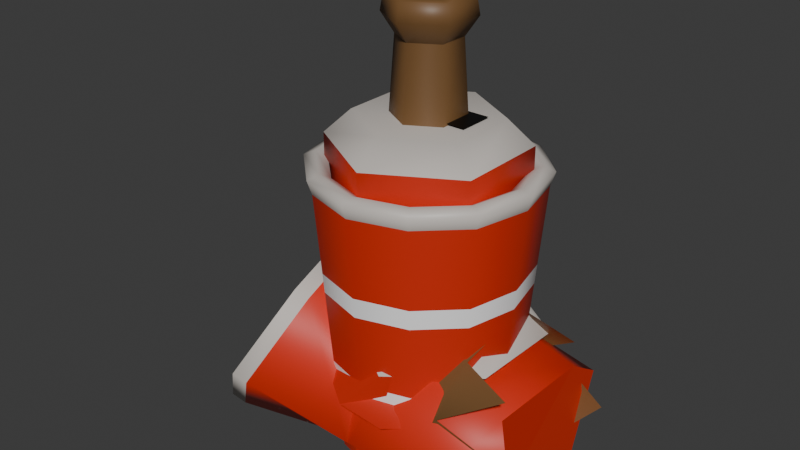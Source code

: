 # Source: drinks.blend  (saved by Blender 5.1.16; exported with 4.5.12 LTS)
import bpy
from mathutils import Matrix  # noqa: F401  (used for matrix-valued properties, if any)

bpy.ops.wm.read_factory_settings(use_empty=True)
scene = bpy.context.scene
scene.name = 'Scene'

# ---- collections
col_bottle = bpy.data.collections.new('bottle'); scene.collection.children.link(col_bottle)
col_bottle_broken = bpy.data.collections.new('bottle_broken'); scene.collection.children.link(col_bottle_broken)
col_can = bpy.data.collections.new('can'); scene.collection.children.link(col_can)
col_can_broken = bpy.data.collections.new('can_broken'); scene.collection.children.link(col_can_broken)
col_cup = bpy.data.collections.new('cup'); scene.collection.children.link(col_cup)
col_cup_broken = bpy.data.collections.new('cup_broken'); scene.collection.children.link(col_cup_broken)

# ---- materials (node trees are filled in below, after node groups)
mat_material = bpy.data.materials.new('Material')

# ---- material node trees
mat_material.use_nodes = True; mat_material.node_tree.nodes.clear()
_N = mat_material.node_tree.nodes; _L = mat_material.node_tree.links
n0 = _N.new('ShaderNodeBsdfPrincipled'); n0.name = 'Principled BSDF'; n0.location = (-200, 100)
n1 = _N.new('ShaderNodeOutputMaterial'); n1.name = 'Material Output'; n1.location = (200, 100)
n2 = _N.new('ShaderNodeVertexColor'); n2.name = 'Color Attribute'; n2.location = (-390, 60)
_L.new(n0.outputs[0], n1.inputs[0])
_L.new(n2.outputs[0], n0.inputs[0])
n1.is_active_output = True

# ---- world
world_world = bpy.data.worlds.new('World'); scene.world = world_world
world_world.use_nodes = True; world_world.node_tree.nodes.clear()
_N = world_world.node_tree.nodes; _L = world_world.node_tree.links
n0 = _N.new('ShaderNodeOutputWorld'); n0.name = 'World Output'; n0.location = (200, 100)
n1 = _N.new('ShaderNodeBackground'); n1.name = 'Background'; n1.location = (-200, 100)
n1.inputs[0].default_value = (0.05088, 0.05088, 0.05088, 1.0)
_L.new(n1.outputs[0], n0.inputs[0])
n0.is_active_output = True
world_world.color = (0.05088, 0.05088, 0.05088)
world_world.sun_shadow_jitter_overblur = 0.0

# ---- meshes
me_cylinder_014 = bpy.data.meshes.new('Cylinder.014')
me_cylinder_014.from_pydata([(-3.115e-10, 0.01144, 0.2093), (0.009908, 0.00572, 0.2093), (0.009908, -0.00572, 0.2093), (-3.115e-10, -0.01144, 0.2093), (-0.009908, -0.00572, 0.2093), (-0.009908, 0.00572, 0.2093), (-2.075e-10, 0.03928, 0.03998), (-4.647e-10, 0.04116, 0.09612), (0.03565, 0.02058, 0.09612), (0.03402, 0.01964, 0.03998), (0.03565, -0.02058, 0.09612), (0.03402, -0.01964, 0.03998), (-4.647e-10, -0.04116, 0.09612), (-2.075e-10, -0.03928, 0.03998), (-0.03565, -0.02058, 0.09612), (-0.03402, -0.01964, 0.03998), (-0.03565, 0.02058, 0.09612), (-0.03402, 0.01964, 0.03998), (-2.417e-10, 0.01414, 0.1922), (0.01224, 0.007068, 0.1922), (-2.417e-10, -0.01414, 0.1922), (0.01224, -0.007068, 0.1922), (-0.01224, 0.007068, 0.1922), (-0.01224, -0.007068, 0.1922), (0.01725, 0.009961, 0.2009), (0.01725, -0.009961, 0.2009), (-0.01725, -0.009961, 0.2009), (-3.384e-10, 0.01992, 0.2009), (-3.384e-10, -0.01992, 0.2009), (-0.01725, 0.009961, 0.2009), (-0.02001, 0.01156, 0.1403), (-0.01436, 0.008288, 0.1576), (-0.02001, -0.01156, 0.1403), (-0.01436, -0.008288, 0.1576), (-4.045e-10, -0.02311, 0.1403), (-2.952e-10, -0.01658, 0.1576), (0.01436, -0.008288, 0.1576), (0.02001, -0.01156, 0.1403), (0.02001, 0.01156, 0.1403), (0.01436, 0.008288, 0.1576), (-2.952e-10, 0.01658, 0.1576), (-4.045e-10, 0.02311, 0.1403), (-6.608e-10, 0.04143, 0.1087), (-6.357e-10, 0.03744, 0.1211), (0.03242, 0.01872, 0.1211), (0.03588, 0.02071, 0.1087), (0.03242, -0.01872, 0.1211), (0.03588, -0.02071, 0.1087), (-6.357e-10, -0.03744, 0.1211), (-6.608e-10, -0.04143, 0.1087), (-0.03242, -0.01872, 0.1211), (-0.03588, -0.02071, 0.1087), (-0.03242, 0.01872, 0.1211), (-0.03588, 0.02071, 0.1087), (-2.328e-10, 0.02946, 0.0009342), (-2.063e-11, 0.03807, 0.008184), (0.03297, 0.01904, 0.008184), (0.02551, 0.01473, 0.0009342), (0.03297, -0.01904, 0.008184), (0.02551, -0.01473, 0.0009342), (-2.063e-11, -0.03807, 0.008184), (2.328e-10, -0.02946, 0.0009342), (-0.03297, -0.01904, 0.008184), (-0.02551, -0.01473, 0.0009342), (-0.03297, 0.01904, 0.008184), (-0.02551, 0.01473, 0.0009342), (-3.114e-10, -0.01843, 0.2093), (0.01596, -0.009216, 0.2093), (0.01596, 0.009216, 0.2093), (-3.114e-10, 0.01843, 0.2093), (-0.01596, -0.009216, 0.2093), (-0.01596, 0.009216, 0.2093)], [], [(26, 28, 66, 70), (27, 29, 71, 69), (25, 24, 68, 67), (28, 25, 67, 66), (29, 26, 70, 71), (24, 27, 69, 68), (17, 16, 7, 6), (15, 14, 16, 17), (13, 12, 14, 15), (11, 10, 12, 13), (9, 8, 10, 11), (6, 7, 8, 9), (3, 2, 1, 0, 5, 4), (19, 18, 27, 24), (22, 23, 26, 29), (20, 21, 25, 28), (21, 19, 24, 25), (18, 22, 29, 27), (23, 20, 28, 26), (41, 30, 31, 40), (30, 32, 33, 31), (32, 34, 35, 33), (37, 38, 39, 36), (38, 41, 40, 39), (34, 37, 36, 35), (40, 31, 22, 18), (31, 33, 23, 22), (33, 35, 20, 23), (35, 36, 21, 20), (36, 39, 19, 21), (39, 40, 18, 19), (45, 42, 43, 44), (47, 45, 44, 46), (49, 47, 46, 48), (51, 49, 48, 50), (53, 51, 50, 52), (42, 53, 52, 43), (44, 43, 41, 38), (43, 52, 30, 41), (46, 44, 38, 37), (48, 46, 37, 34), (50, 48, 34, 32), (52, 50, 32, 30), (55, 56, 57, 54), (56, 58, 59, 57), (58, 60, 61, 59), (60, 62, 63, 61), (62, 64, 65, 63), (64, 55, 54, 65), (54, 57, 59, 61, 63, 65), (64, 62, 15, 17), (62, 60, 13, 15), (60, 58, 11, 13), (58, 56, 9, 11), (56, 55, 6, 9), (55, 64, 17, 6), (42, 45, 8, 7), (45, 47, 10, 8), (47, 49, 12, 10), (49, 51, 14, 12), (51, 53, 16, 14), (53, 42, 7, 16), (2, 3, 66, 67), (0, 1, 68, 69), (1, 2, 67, 68), (3, 4, 70, 66), (4, 5, 71, 70), (5, 0, 69, 71)])
me_cylinder_014.polygons.foreach_set('use_smooth', [True] * 68)
_k = set([(18, 19), (18, 22), (19, 21), (20, 21), (20, 23), (22, 23)])
me_cylinder_014.attributes.new('sharp_edge', 'BOOLEAN', 'EDGE').data.foreach_set('value', [ (min(e.vertices), max(e.vertices)) in _k for e in me_cylinder_014.edges])
_uv = me_cylinder_014.uv_layers.new(name='UVMap')
_uv.uv.foreach_set('vector', [0.3333, 1.0, 0.5, 1.0, 0.5, 1.0, 0.3333, 1.0, 0.002847, 1.0, 0.1667, 1.0, 0.1667, 1.0, -8.941e-08, 1.0, 0.6667, 1.0, 0.8333, 1.0, 0.8333, 1.0, 0.6667, 1.0, 0.5, 1.0, 0.6667, 1.0, 0.6667, 1.0, 0.5, 1.0, 0.1667, 1.0, 0.3333, 1.0, 0.3333, 1.0, 0.1667, 1.0, 0.8333, 1.0, 0.9972, 1.0, 1.0, 1.0, 0.8333, 1.0, 0.1667, 0.6667, 0.1667, 0.8333, -8.941e-08, 0.8333, -8.941e-08, 0.6667, 0.3333, 0.6667, 0.3333, 0.8333, 0.1667, 0.8333, 0.1667, 0.6667, 0.5, 0.6667, 0.5, 0.8333, 0.3333, 0.8333, 0.3333, 0.6667, 0.6667, 0.6667, 0.6667, 0.8333, 0.5, 0.8333, 0.5, 0.6667, 0.8333, 0.6667, 0.8333, 0.8333, 0.6667, 0.8333, 0.6667, 0.6667, 1.0, 0.6667, 1.0, 0.8333, 0.8333, 0.8333, 0.8333, 0.6667, 0.4768, 1.0, 0.5851, 1.0, 0.577, 1.0, 0.2563, 1.0, 0.2483, 1.0, 0.3565, 1.0, 0.8333, 1.0, 1.0, 1.0, 0.9972, 1.0, 0.8333, 1.0, 0.1667, 1.0, 0.3333, 1.0, 0.3333, 1.0, 0.1667, 1.0, 0.5, 1.0, 0.6667, 1.0, 0.6667, 1.0, 0.5, 1.0, 0.6667, 1.0, 0.8333, 1.0, 0.8333, 1.0, 0.6667, 1.0, -8.941e-08, 1.0, 0.1667, 1.0, 0.1667, 1.0, 0.002847, 1.0, 0.3333, 1.0, 0.5, 1.0, 0.5, 1.0, 0.3333, 1.0, -8.941e-08, 1.0, 0.1667, 1.0, 0.1667, 1.0, -8.941e-08, 1.0, 0.1667, 1.0, 0.3333, 1.0, 0.3333, 1.0, 0.1667, 1.0, 0.3333, 1.0, 0.5, 1.0, 0.5, 1.0, 0.3333, 1.0, 0.6667, 1.0, 0.8333, 1.0, 0.8333, 1.0, 0.6667, 1.0, 0.8333, 1.0, 1.0, 1.0, 1.0, 1.0, 0.8333, 1.0, 0.5, 1.0, 0.6667, 1.0, 0.6667, 1.0, 0.5, 1.0, -8.941e-08, 1.0, 0.1667, 1.0, 0.1667, 1.0, -8.941e-08, 1.0, 0.1667, 1.0, 0.3333, 1.0, 0.3333, 1.0, 0.1667, 1.0, 0.3333, 1.0, 0.5, 1.0, 0.5, 1.0, 0.3333, 1.0, 0.5, 1.0, 0.6667, 1.0, 0.6667, 1.0, 0.5, 1.0, 0.6667, 1.0, 0.8333, 1.0, 0.8333, 1.0, 0.6667, 1.0, 0.8333, 1.0, 1.0, 1.0, 1.0, 1.0, 0.8333, 1.0, 0.8333, 0.9705, 1.0, 0.9705, 1.0, 1.0, 0.8333, 1.0, 0.6667, 0.9705, 0.8333, 0.9705, 0.8333, 1.0, 0.6667, 1.0, 0.5, 0.9705, 0.6667, 0.9705, 0.6667, 1.0, 0.5, 1.0, 0.3333, 0.9705, 0.5, 0.9705, 0.5, 1.0, 0.3333, 1.0, 0.1667, 0.9705, 0.3333, 0.9705, 0.3333, 1.0, 0.1667, 1.0, -8.941e-08, 0.9705, 0.1667, 0.9705, 0.1667, 1.0, -8.941e-08, 1.0, 0.8333, 1.0, 1.0, 1.0, 1.0, 1.0, 0.8333, 1.0, -8.941e-08, 1.0, 0.1667, 1.0, 0.1667, 1.0, -8.941e-08, 1.0, 0.6667, 1.0, 0.8333, 1.0, 0.8333, 1.0, 0.6667, 1.0, 0.5, 1.0, 0.6667, 1.0, 0.6667, 1.0, 0.5, 1.0, 0.3333, 1.0, 0.5, 1.0, 0.5, 1.0, 0.3333, 1.0, 0.1667, 1.0, 0.3333, 1.0, 0.3333, 1.0, 0.1667, 1.0, 1.0, 0.5211, 0.8333, 0.5317, 0.7991, 0.5, 0.857, 0.5, 0.8333, 0.5317, 0.6667, 0.5317, 0.6567, 0.5, 0.7991, 0.5, 0.6667, 0.5317, 0.5, 0.5317, 0.5099, 0.5, 0.6567, 0.5, 0.5, 0.5317, 0.3333, 0.5317, 0.3676, 0.5, 0.5099, 0.5, 0.3333, 0.5317, 0.1667, 0.5238, 0.3096, 0.5, 0.3676, 0.5, 0.1667, 0.5238, 1.0, 0.5211, 0.857, 0.5, 0.3096, 0.5, 0.857, 0.5, 0.7991, 0.5, 0.6567, 0.5, 0.5099, 0.5, 0.3676, 0.5, 0.3096, 0.5, 0.1667, 0.5238, 0.3333, 0.5317, 0.3333, 0.6667, 0.1667, 0.6667, 0.3333, 0.5317, 0.5, 0.5317, 0.5, 0.6667, 0.3333, 0.6667, 0.5, 0.5317, 0.6667, 0.5317, 0.6667, 0.6667, 0.5, 0.6667, 0.6667, 0.5317, 0.8333, 0.5317, 0.8333, 0.6667, 0.6667, 0.6667, 0.8333, 0.5317, 1.0, 0.5211, 1.0, 0.6667, 0.8333, 0.6667, 1.0, 0.5211, 0.1667, 0.5238, 0.1667, 0.6667, -8.941e-08, 0.6667, 1.0, 0.9705, 0.8333, 0.9705, 0.8333, 0.8333, 1.0, 0.8333, 0.8333, 0.9705, 0.6667, 0.9705, 0.6667, 0.8333, 0.8333, 0.8333, 0.6667, 0.9705, 0.5, 0.9705, 0.5, 0.8333, 0.6667, 0.8333, 0.5, 0.9705, 0.3333, 0.9705, 0.3333, 0.8333, 0.5, 0.8333, 0.3333, 0.9705, 0.1667, 0.9705, 0.1667, 0.8333, 0.3333, 0.8333, 0.1667, 0.9705, -8.941e-08, 0.9705, -8.941e-08, 0.8333, 0.1667, 0.8333, 0.5851, 1.0, 0.4768, 1.0, 0.5, 1.0, 0.6667, 1.0, 0.2563, 1.0, 0.577, 1.0, 0.8333, 1.0, -8.941e-08, 1.0, 0.577, 1.0, 0.5851, 1.0, 0.6667, 1.0, 0.8333, 1.0, 0.4768, 1.0, 0.3565, 1.0, 0.3333, 1.0, 0.5, 1.0, 0.3565, 1.0, 0.2483, 1.0, 0.1667, 1.0, 0.3333, 1.0, 0.2483, 1.0, 0.2563, 1.0, -8.941e-08, 1.0, 0.1667, 1.0])
_ca = me_cylinder_014.color_attributes.new('Attribute', 'BYTE_COLOR', 'CORNER')
_ca.data.foreach_set('color', [0.1746, 0.0865, 0.02956, 1.0, 0.1746, 0.0865, 0.02956, 1.0, 0.1746, 0.0865, 0.02956, 1.0, 0.1746, 0.0865, 0.02956, 1.0, 0.1746, 0.0865, 0.02956, 1.0, 0.1746, 0.0865, 0.02956, 1.0, 0.1746, 0.0865, 0.02956, 1.0, 0.1746, 0.0865, 0.02956, 1.0, 0.1746, 0.0865, 0.02956, 1.0, 0.1746, 0.0865, 0.02956, 1.0, 0.1746, 0.0865, 0.02956, 1.0, 0.1746, 0.0865, 0.02956, 1.0, 0.1746, 0.0865, 0.02956, 1.0, 0.1746, 0.0865, 0.02956, 1.0, 0.1746, 0.0865, 0.02956, 1.0, 0.1746, 0.0865, 0.02956, 1.0, 0.1746, 0.0865, 0.02956, 1.0, 0.1746, 0.0865, 0.02956, 1.0, 0.1746, 0.0865, 0.02956, 1.0, 0.1746, 0.0865, 0.02956, 1.0, 0.1746, 0.0865, 0.02956, 1.0, 0.1746, 0.0865, 0.02956, 1.0, 0.1746, 0.0865, 0.02956, 1.0, 0.1746, 0.0865, 0.02956, 1.0, 0.6584, 0.02624, 0.006995, 1.0, 0.6584, 0.02624, 0.006995, 1.0, 0.6584, 0.02624, 0.006995, 1.0, 0.6584, 0.02624, 0.006995, 1.0, 0.6584, 0.02624, 0.006995, 1.0, 0.6584, 0.02624, 0.006995, 1.0, 0.6584, 0.02624, 0.006995, 1.0, 0.6584, 0.02624, 0.006995, 1.0, 0.6584, 0.02624, 0.006995, 1.0, 0.6584, 0.02624, 0.006995, 1.0, 0.6584, 0.02624, 0.006995, 1.0, 0.6584, 0.02624, 0.006995, 1.0, 0.6584, 0.02624, 0.006995, 1.0, 0.6584, 0.02624, 0.006995, 1.0, 0.6584, 0.02624, 0.006995, 1.0, 0.6584, 0.02624, 0.006995, 1.0, 0.6584, 0.02624, 0.006995, 1.0, 0.6584, 0.02624, 0.006995, 1.0, 0.6584, 0.02624, 0.006995, 1.0, 0.6584, 0.02624, 0.006995, 1.0, 0.6584, 0.02624, 0.006995, 1.0, 0.6584, 0.02624, 0.006995, 1.0, 0.6584, 0.02624, 0.006995, 1.0, 0.6584, 0.02624, 0.006995, 1.0, 0.0, 0.0, 0.0, 1.0, 0.0, 0.0, 0.0, 1.0, 0.0, 0.0, 0.0, 1.0, 0.0, 0.0, 0.0, 1.0, 0.0, 0.0, 0.0, 1.0, 0.0, 0.0, 0.0, 1.0, 0.1746, 0.0865, 0.02956, 1.0, 0.1746, 0.0865, 0.02956, 1.0, 0.1746, 0.0865, 0.02956, 1.0, 0.1746, 0.0865, 0.02956, 1.0, 0.1746, 0.0865, 0.02956, 1.0, 0.1746, 0.0865, 0.02956, 1.0, 0.1746, 0.0865, 0.02956, 1.0, 0.1746, 0.0865, 0.02956, 1.0, 0.1746, 0.0865, 0.02956, 1.0, 0.1746, 0.0865, 0.02956, 1.0, 0.1746, 0.0865, 0.02956, 1.0, 0.1746, 0.0865, 0.02956, 1.0, 0.1746, 0.0865, 0.02956, 1.0, 0.1746, 0.0865, 0.02956, 1.0, 0.1746, 0.0865, 0.02956, 1.0, 0.1746, 0.0865, 0.02956, 1.0, 0.1746, 0.0865, 0.02956, 1.0, 0.1746, 0.0865, 0.02956, 1.0, 0.1746, 0.0865, 0.02956, 1.0, 0.1746, 0.0865, 0.02956, 1.0, 0.1746, 0.0865, 0.02956, 1.0, 0.1746, 0.0865, 0.02956, 1.0, 0.1746, 0.0865, 0.02956, 1.0, 0.1746, 0.0865, 0.02956, 1.0, 0.1746, 0.0865, 0.02956, 1.0, 0.1746, 0.0865, 0.02956, 1.0, 0.1746, 0.0865, 0.02956, 1.0, 0.1746, 0.0865, 0.02956, 1.0, 0.1746, 0.0865, 0.02956, 1.0, 0.1746, 0.0865, 0.02956, 1.0, 0.1746, 0.0865, 0.02956, 1.0, 0.1746, 0.0865, 0.02956, 1.0, 0.1746, 0.0865, 0.02956, 1.0, 0.1746, 0.0865, 0.02956, 1.0, 0.1746, 0.0865, 0.02956, 1.0, 0.1746, 0.0865, 0.02956, 1.0, 0.1746, 0.0865, 0.02956, 1.0, 0.1746, 0.0865, 0.02956, 1.0, 0.1746, 0.0865, 0.02956, 1.0, 0.1746, 0.0865, 0.02956, 1.0, 0.1746, 0.0865, 0.02956, 1.0, 0.1746, 0.0865, 0.02956, 1.0, 0.1746, 0.0865, 0.02956, 1.0, 0.1746, 0.0865, 0.02956, 1.0, 0.1746, 0.0865, 0.02956, 1.0, 0.1746, 0.0865, 0.02956, 1.0, 0.1746, 0.0865, 0.02956, 1.0, 0.1746, 0.0865, 0.02956, 1.0, 0.1746, 0.0865, 0.02956, 1.0, 0.1746, 0.0865, 0.02956, 1.0, 0.1746, 0.0865, 0.02956, 1.0, 0.1746, 0.0865, 0.02956, 1.0, 0.1746, 0.0865, 0.02956, 1.0, 0.1746, 0.0865, 0.02956, 1.0, 0.1746, 0.0865, 0.02956, 1.0, 0.1746, 0.0865, 0.02956, 1.0, 0.1746, 0.0865, 0.02956, 1.0, 0.1746, 0.0865, 0.02956, 1.0, 0.1746, 0.0865, 0.02956, 1.0, 0.1746, 0.0865, 0.02956, 1.0, 0.1746, 0.0865, 0.02956, 1.0, 0.1746, 0.0865, 0.02956, 1.0, 0.1746, 0.0865, 0.02956, 1.0, 0.1746, 0.0865, 0.02956, 1.0, 0.1746, 0.0865, 0.02956, 1.0, 0.1746, 0.0865, 0.02956, 1.0, 0.1746, 0.0865, 0.02956, 1.0, 0.1746, 0.0865, 0.02956, 1.0, 0.1746, 0.0865, 0.02956, 1.0, 0.1746, 0.0865, 0.02956, 1.0, 0.1746, 0.0865, 0.02956, 1.0, 0.1746, 0.0865, 0.02956, 1.0, 0.1746, 0.0865, 0.02956, 1.0, 0.1746, 0.0865, 0.02956, 1.0, 0.1746, 0.0865, 0.02956, 1.0, 0.1746, 0.0865, 0.02956, 1.0, 0.1746, 0.0865, 0.02956, 1.0, 0.1746, 0.0865, 0.02956, 1.0, 0.1746, 0.0865, 0.02956, 1.0, 0.1746, 0.0865, 0.02956, 1.0, 0.1746, 0.0865, 0.02956, 1.0, 0.1746, 0.0865, 0.02956, 1.0, 0.1746, 0.0865, 0.02956, 1.0, 0.1746, 0.0865, 0.02956, 1.0, 0.1746, 0.0865, 0.02956, 1.0, 0.1746, 0.0865, 0.02956, 1.0, 0.1746, 0.0865, 0.02956, 1.0, 0.1746, 0.0865, 0.02956, 1.0, 0.1746, 0.0865, 0.02956, 1.0, 0.1746, 0.0865, 0.02956, 1.0, 0.1746, 0.0865, 0.02956, 1.0, 0.1746, 0.0865, 0.02956, 1.0, 0.1746, 0.0865, 0.02956, 1.0, 0.1746, 0.0865, 0.02956, 1.0, 0.1746, 0.0865, 0.02956, 1.0, 0.1746, 0.0865, 0.02956, 1.0, 0.1746, 0.0865, 0.02956, 1.0, 0.1746, 0.0865, 0.02956, 1.0, 0.1746, 0.0865, 0.02956, 1.0, 0.1746, 0.0865, 0.02956, 1.0, 0.1746, 0.0865, 0.02956, 1.0, 0.1746, 0.0865, 0.02956, 1.0, 0.1746, 0.0865, 0.02956, 1.0, 0.1746, 0.0865, 0.02956, 1.0, 0.1746, 0.0865, 0.02956, 1.0, 0.1746, 0.0865, 0.02956, 1.0, 0.1746, 0.0865, 0.02956, 1.0, 0.1746, 0.0865, 0.02956, 1.0, 0.1746, 0.0865, 0.02956, 1.0, 0.1746, 0.0865, 0.02956, 1.0, 0.1746, 0.0865, 0.02956, 1.0, 0.1746, 0.0865, 0.02956, 1.0, 0.1746, 0.0865, 0.02956, 1.0, 0.1746, 0.0865, 0.02956, 1.0, 0.1746, 0.0865, 0.02956, 1.0, 0.1746, 0.0865, 0.02956, 1.0, 0.1746, 0.0865, 0.02956, 1.0, 0.1746, 0.0865, 0.02956, 1.0, 0.1746, 0.0865, 0.02956, 1.0, 0.1746, 0.0865, 0.02956, 1.0, 0.1746, 0.0865, 0.02956, 1.0, 0.1746, 0.0865, 0.02956, 1.0, 0.1746, 0.0865, 0.02956, 1.0, 0.1746, 0.0865, 0.02956, 1.0, 0.1746, 0.0865, 0.02956, 1.0, 0.1746, 0.0865, 0.02956, 1.0, 0.1746, 0.0865, 0.02956, 1.0, 0.1746, 0.0865, 0.02956, 1.0, 0.1746, 0.0865, 0.02956, 1.0, 0.1746, 0.0865, 0.02956, 1.0, 0.1746, 0.0865, 0.02956, 1.0, 0.1746, 0.0865, 0.02956, 1.0, 0.1746, 0.0865, 0.02956, 1.0, 0.1746, 0.0865, 0.02956, 1.0, 0.1746, 0.0865, 0.02956, 1.0, 0.1746, 0.0865, 0.02956, 1.0, 0.1746, 0.0865, 0.02956, 1.0, 0.1746, 0.0865, 0.02956, 1.0, 0.1746, 0.0865, 0.02956, 1.0, 0.1746, 0.0865, 0.02956, 1.0, 0.1746, 0.0865, 0.02956, 1.0, 0.1746, 0.0865, 0.02956, 1.0, 0.1746, 0.0865, 0.02956, 1.0, 0.1746, 0.0865, 0.02956, 1.0, 0.1746, 0.0865, 0.02956, 1.0, 0.1746, 0.0865, 0.02956, 1.0, 0.1746, 0.0865, 0.02956, 1.0, 0.1746, 0.0865, 0.02956, 1.0, 0.1746, 0.0865, 0.02956, 1.0, 0.1746, 0.0865, 0.02956, 1.0, 0.1746, 0.0865, 0.02956, 1.0, 0.1746, 0.0865, 0.02956, 1.0, 0.1746, 0.0865, 0.02956, 1.0, 0.1746, 0.0865, 0.02956, 1.0, 0.1746, 0.0865, 0.02956, 1.0, 0.1746, 0.0865, 0.02956, 1.0, 0.1746, 0.0865, 0.02956, 1.0, 0.1746, 0.0865, 0.02956, 1.0, 0.1746, 0.0865, 0.02956, 1.0, 0.1746, 0.0865, 0.02956, 1.0, 0.1746, 0.0865, 0.02956, 1.0, 0.1746, 0.0865, 0.02956, 1.0, 0.1746, 0.0865, 0.02956, 1.0, 0.1746, 0.0865, 0.02956, 1.0, 0.1746, 0.0865, 0.02956, 1.0, 0.1746, 0.0865, 0.02956, 1.0, 0.1746, 0.0865, 0.02956, 1.0, 0.1746, 0.0865, 0.02956, 1.0, 0.1746, 0.0865, 0.02956, 1.0, 0.1746, 0.0865, 0.02956, 1.0, 0.1746, 0.0865, 0.02956, 1.0, 0.1746, 0.0865, 0.02956, 1.0, 0.1746, 0.0865, 0.02956, 1.0, 0.1746, 0.0865, 0.02956, 1.0, 0.1746, 0.0865, 0.02956, 1.0, 0.1746, 0.0865, 0.02956, 1.0, 0.1746, 0.0865, 0.02956, 1.0, 0.1746, 0.0865, 0.02956, 1.0, 0.1746, 0.0865, 0.02956, 1.0, 0.1746, 0.0865, 0.02956, 1.0, 0.1746, 0.0865, 0.02956, 1.0, 0.1746, 0.0865, 0.02956, 1.0, 0.1746, 0.0865, 0.02956, 1.0, 0.1746, 0.0865, 0.02956, 1.0, 0.1746, 0.0865, 0.02956, 1.0, 0.1746, 0.0865, 0.02956, 1.0, 0.1746, 0.0865, 0.02956, 1.0, 0.1746, 0.0865, 0.02956, 1.0, 0.1746, 0.0865, 0.02956, 1.0, 0.1746, 0.0865, 0.02956, 1.0, 0.1746, 0.0865, 0.02956, 1.0, 0.1746, 0.0865, 0.02956, 1.0, 0.1746, 0.0865, 0.02956, 1.0, 0.1746, 0.0865, 0.02956, 1.0, 0.1746, 0.0865, 0.02956, 1.0, 0.1746, 0.0865, 0.02956, 1.0, 0.1746, 0.0865, 0.02956, 1.0, 0.1746, 0.0865, 0.02956, 1.0, 0.1746, 0.0865, 0.02956, 1.0, 0.1746, 0.0865, 0.02956, 1.0, 0.1746, 0.0865, 0.02956, 1.0, 0.1746, 0.0865, 0.02956, 1.0, 0.1746, 0.0865, 0.02956, 1.0, 0.1746, 0.0865, 0.02956, 1.0, 0.1746, 0.0865, 0.02956, 1.0, 0.1746, 0.0865, 0.02956, 1.0, 0.1746, 0.0865, 0.02956, 1.0, 0.1746, 0.0865, 0.02956, 1.0, 0.1746, 0.0865, 0.02956, 1.0, 0.1746, 0.0865, 0.02956, 1.0, 0.1746, 0.0865, 0.02956, 1.0, 0.1746, 0.0865, 0.02956, 1.0, 0.1746, 0.0865, 0.02956, 1.0, 0.1746, 0.0865, 0.02956, 1.0, 0.1746, 0.0865, 0.02956, 1.0, 0.1746, 0.0865, 0.02956, 1.0, 0.1746, 0.0865, 0.02956, 1.0, 0.1746, 0.0865, 0.02956, 1.0, 0.1746, 0.0865, 0.02956, 1.0, 0.1746, 0.0865, 0.02956, 1.0, 0.1746, 0.0865, 0.02956, 1.0, 0.1746, 0.0865, 0.02956, 1.0])
me_cylinder_014.materials.append(mat_material)
me_cylinder_014.use_paint_bone_selection = False
me_cylinder_014.use_paint_mask = True
me_cylinder_014.update()
me_cylinder_005 = bpy.data.meshes.new('Cylinder.005')
me_cylinder_005.from_pydata([(-0.1555, 0.02517, 0.03184), (-0.16, 0.01258, 0.05315), (-0.16, -0.01258, 0.05315), (-0.1555, -0.02517, 0.03184), (-0.1509, -0.01258, 0.01053), (-0.1509, 0.01258, 0.01053), (0.0946, 0.08241, 0.09946), (0.06596, 0.04473, 0.1598), (0.0901, -0.05289, 0.1478), (0.0845, -0.08972, 0.1021), (0.09109, -0.04554, 0.00516), (0.1112, 0.0457, 0.00875), (-0.1186, 0.0311, 0.03974), (-0.1242, 0.01555, 0.06608), (-0.1186, -0.0311, 0.03974), (-0.1242, -0.01555, 0.06608), (-0.1129, 0.01555, 0.01341), (-0.1129, -0.01555, 0.01341), (-0.1452, 0.02191, 0.07285), (-0.1452, -0.02191, 0.07285), (-0.1293, -0.02191, -0.001383), (-0.1373, 0.04383, 0.03573), (-0.1373, -0.04383, 0.03573), (-0.1293, 0.02191, -0.001383), (0.002143, 0.02542, 0.02057), (-0.03761, 0.01823, 0.02478), (0.002143, -0.02542, 0.02057), (-0.03761, -0.01823, 0.02478), (-0.007079, -0.05084, 0.06362), (-0.04422, -0.03647, 0.05567), (-0.05084, -0.01823, 0.08655), (-0.0163, -0.02542, 0.1067), (-0.0163, 0.02542, 0.1067), (-0.05084, 0.01823, 0.08655), (-0.04422, 0.03647, 0.05567), (-0.007079, 0.05084, 0.06362), (0.06105, 0.09114, 0.07822), (0.03435, 0.08236, 0.0725), (0.01941, 0.04118, 0.1422), (0.04452, 0.04557, 0.1554), (0.01941, -0.04118, 0.1422), (0.04452, -0.04557, 0.1554), (0.03435, -0.08236, 0.0725), (0.06105, -0.09114, 0.07822), (0.04929, -0.04118, 0.002753), (0.07759, -0.04557, 0.001033), (0.04929, 0.04118, 0.002753), (0.07759, 0.04557, 0.001034), (-0.1555, -0.04055, 0.03184), (-0.1628, -0.02027, 0.06618), (-0.1628, 0.02027, 0.06618), (-0.1555, 0.04055, 0.03184), (-0.1481, -0.02027, -0.002498), (-0.1481, 0.02027, -0.002498), (0.1354, 0.05801, 0.1329), (0.09591, -0.00875, 0.1655), (0.1441, -0.06962, 0.1378), (0.1608, -0.06815, 0.05665), (0.1274, 0.005706, 0.01396), (0.1591, 0.07956, 0.05577)], [], [(20, 22, 48, 52), (21, 23, 53, 51), (19, 18, 50, 49), (22, 19, 49, 48), (23, 20, 52, 53), (18, 21, 51, 50), (3, 2, 1, 0, 5, 4), (13, 12, 21, 18), (16, 17, 20, 23), (14, 15, 19, 22), (15, 13, 18, 19), (12, 16, 23, 21), (17, 14, 22, 20), (35, 24, 25, 34), (24, 26, 27, 25), (26, 28, 29, 27), (31, 32, 33, 30), (32, 35, 34, 33), (28, 31, 30, 29), (34, 25, 16, 12), (25, 27, 17, 16), (27, 29, 14, 17), (29, 30, 15, 14), (30, 33, 13, 15), (33, 34, 12, 13), (39, 36, 37, 38), (41, 39, 38, 40), (43, 41, 40, 42), (45, 43, 42, 44), (47, 45, 44, 46), (36, 47, 46, 37), (38, 37, 35, 32), (37, 46, 24, 35), (40, 38, 32, 31), (42, 40, 31, 28), (44, 42, 28, 26), (46, 44, 26, 24), (36, 39, 7, 54, 6), (39, 41, 8, 55, 7), (41, 43, 9, 56, 8), (43, 45, 10, 57, 9), (45, 47, 11, 58, 10), (47, 36, 6, 59, 11), (2, 3, 48, 49), (0, 1, 50, 51), (1, 2, 49, 50), (3, 4, 52, 48), (4, 5, 53, 52), (5, 0, 51, 53)])
me_cylinder_005.polygons.foreach_set('use_smooth', [True] * 49)
_k = set([(12, 13), (12, 16), (13, 15), (14, 15), (14, 17), (16, 17)])
me_cylinder_005.attributes.new('sharp_edge', 'BOOLEAN', 'EDGE').data.foreach_set('value', [ (min(e.vertices), max(e.vertices)) in _k for e in me_cylinder_005.edges])
_uv = me_cylinder_005.uv_layers.new(name='UVMap')
_uv.uv.foreach_set('vector', [0.3333, 1.0, 0.5, 1.0, 0.5, 1.0, 0.3333, 1.0, 0.002847, 1.0, 0.1667, 1.0, 0.1667, 1.0, -8.941e-08, 1.0, 0.6667, 1.0, 0.8333, 1.0, 0.8333, 1.0, 0.6667, 1.0, 0.5, 1.0, 0.6667, 1.0, 0.6667, 1.0, 0.5, 1.0, 0.1667, 1.0, 0.3333, 1.0, 0.3333, 1.0, 0.1667, 1.0, 0.8333, 1.0, 0.9972, 1.0, 1.0, 1.0, 0.8333, 1.0, 0.4768, 1.0, 0.5851, 1.0, 0.577, 1.0, 0.2563, 1.0, 0.2483, 1.0, 0.3565, 1.0, 0.8333, 1.0, 1.0, 1.0, 0.9972, 1.0, 0.8333, 1.0, 0.1667, 1.0, 0.3333, 1.0, 0.3333, 1.0, 0.1667, 1.0, 0.5, 1.0, 0.6667, 1.0, 0.6667, 1.0, 0.5, 1.0, 0.6667, 1.0, 0.8333, 1.0, 0.8333, 1.0, 0.6667, 1.0, -8.941e-08, 1.0, 0.1667, 1.0, 0.1667, 1.0, 0.002847, 1.0, 0.3333, 1.0, 0.5, 1.0, 0.5, 1.0, 0.3333, 1.0, -8.941e-08, 1.0, 0.1667, 1.0, 0.1667, 1.0, -8.941e-08, 1.0, 0.1667, 1.0, 0.3333, 1.0, 0.3333, 1.0, 0.1667, 1.0, 0.3333, 1.0, 0.5, 1.0, 0.5, 1.0, 0.3333, 1.0, 0.6667, 1.0, 0.8333, 1.0, 0.8333, 1.0, 0.6667, 1.0, 0.8333, 1.0, 1.0, 1.0, 1.0, 1.0, 0.8333, 1.0, 0.5, 1.0, 0.6667, 1.0, 0.6667, 1.0, 0.5, 1.0, -8.941e-08, 1.0, 0.1667, 1.0, 0.1667, 1.0, -8.941e-08, 1.0, 0.1667, 1.0, 0.3333, 1.0, 0.3333, 1.0, 0.1667, 1.0, 0.3333, 1.0, 0.5, 1.0, 0.5, 1.0, 0.3333, 1.0, 0.5, 1.0, 0.6667, 1.0, 0.6667, 1.0, 0.5, 1.0, 0.6667, 1.0, 0.8333, 1.0, 0.8333, 1.0, 0.6667, 1.0, 0.8333, 1.0, 1.0, 1.0, 1.0, 1.0, 0.8333, 1.0, 0.8333, 0.9705, 1.0, 0.9705, 1.0, 1.0, 0.8333, 1.0, 0.6667, 0.9705, 0.8333, 0.9705, 0.8333, 1.0, 0.6667, 1.0, 0.5, 0.9705, 0.6667, 0.9705, 0.6667, 1.0, 0.5, 1.0, 0.3333, 0.9705, 0.5, 0.9705, 0.5, 1.0, 0.3333, 1.0, 0.1667, 0.9705, 0.3333, 0.9705, 0.3333, 1.0, 0.1667, 1.0, -8.941e-08, 0.9705, 0.1667, 0.9705, 0.1667, 1.0, -8.941e-08, 1.0, 0.8333, 1.0, 1.0, 1.0, 1.0, 1.0, 0.8333, 1.0, -8.941e-08, 1.0, 0.1667, 1.0, 0.1667, 1.0, -8.941e-08, 1.0, 0.6667, 1.0, 0.8333, 1.0, 0.8333, 1.0, 0.6667, 1.0, 0.5, 1.0, 0.6667, 1.0, 0.6667, 1.0, 0.5, 1.0, 0.3333, 1.0, 0.5, 1.0, 0.5, 1.0, 0.3333, 1.0, 0.1667, 1.0, 0.3333, 1.0, 0.3333, 1.0, 0.1667, 1.0, 1.0, 0.9705, 0.8333, 0.9705, 0.8333, 0.8333, 0.9167, 0.8333, 1.0, 0.8333, 0.8333, 0.9705, 0.6667, 0.9705, 0.6667, 0.8333, 0.75, 0.8333, 0.8333, 0.8333, 0.6667, 0.9705, 0.5, 0.9705, 0.5, 0.8333, 0.5833, 0.8333, 0.6667, 0.8333, 0.5, 0.9705, 0.3333, 0.9705, 0.3333, 0.8333, 0.4167, 0.8333, 0.5, 0.8333, 0.3333, 0.9705, 0.1667, 0.9705, 0.1667, 0.8333, 0.25, 0.8333, 0.3333, 0.8333, 0.1667, 0.9705, -8.941e-08, 0.9705, -8.941e-08, 0.8333, 0.08333, 0.8333, 0.1667, 0.8333, 0.5851, 1.0, 0.4768, 1.0, 0.5, 1.0, 0.6667, 1.0, 0.2563, 1.0, 0.577, 1.0, 0.8333, 1.0, -8.941e-08, 1.0, 0.577, 1.0, 0.5851, 1.0, 0.6667, 1.0, 0.8333, 1.0, 0.4768, 1.0, 0.3565, 1.0, 0.3333, 1.0, 0.5, 1.0, 0.3565, 1.0, 0.2483, 1.0, 0.1667, 1.0, 0.3333, 1.0, 0.2483, 1.0, 0.2563, 1.0, -8.941e-08, 1.0, 0.1667, 1.0])
_ca = me_cylinder_005.color_attributes.new('Attribute', 'BYTE_COLOR', 'CORNER')
_ca.data.foreach_set('color', [0.1746, 0.0865, 0.02956, 1.0, 0.1746, 0.0865, 0.02956, 1.0, 0.1746, 0.0865, 0.02956, 1.0, 0.1746, 0.0865, 0.02956, 1.0, 0.1746, 0.0865, 0.02956, 1.0, 0.1746, 0.0865, 0.02956, 1.0, 0.1746, 0.0865, 0.02956, 1.0, 0.1746, 0.0865, 0.02956, 1.0, 0.1746, 0.0865, 0.02956, 1.0, 0.1746, 0.0865, 0.02956, 1.0, 0.1746, 0.0865, 0.02956, 1.0, 0.1746, 0.0865, 0.02956, 1.0, 0.1746, 0.0865, 0.02956, 1.0, 0.1746, 0.0865, 0.02956, 1.0, 0.1746, 0.0865, 0.02956, 1.0, 0.1746, 0.0865, 0.02956, 1.0, 0.1746, 0.0865, 0.02956, 1.0, 0.1746, 0.0865, 0.02956, 1.0, 0.1746, 0.0865, 0.02956, 1.0, 0.1746, 0.0865, 0.02956, 1.0, 0.1746, 0.0865, 0.02956, 1.0, 0.1746, 0.0865, 0.02956, 1.0, 0.1746, 0.0865, 0.02956, 1.0, 0.1746, 0.0865, 0.02956, 1.0, 0.0, 0.0, 0.0, 1.0, 0.0, 0.0, 0.0, 1.0, 0.0, 0.0, 0.0, 1.0, 0.0, 0.0, 0.0, 1.0, 0.0, 0.0, 0.0, 1.0, 0.0, 0.0, 0.0, 1.0, 0.1746, 0.0865, 0.02956, 1.0, 0.1746, 0.0865, 0.02956, 1.0, 0.1746, 0.0865, 0.02956, 1.0, 0.1746, 0.0865, 0.02956, 1.0, 0.1746, 0.0865, 0.02956, 1.0, 0.1746, 0.0865, 0.02956, 1.0, 0.1746, 0.0865, 0.02956, 1.0, 0.1746, 0.0865, 0.02956, 1.0, 0.1746, 0.0865, 0.02956, 1.0, 0.1746, 0.0865, 0.02956, 1.0, 0.1746, 0.0865, 0.02956, 1.0, 0.1746, 0.0865, 0.02956, 1.0, 0.1746, 0.0865, 0.02956, 1.0, 0.1746, 0.0865, 0.02956, 1.0, 0.1746, 0.0865, 0.02956, 1.0, 0.1746, 0.0865, 0.02956, 1.0, 0.1746, 0.0865, 0.02956, 1.0, 0.1746, 0.0865, 0.02956, 1.0, 0.1746, 0.0865, 0.02956, 1.0, 0.1746, 0.0865, 0.02956, 1.0, 0.1746, 0.0865, 0.02956, 1.0, 0.1746, 0.0865, 0.02956, 1.0, 0.1746, 0.0865, 0.02956, 1.0, 0.1746, 0.0865, 0.02956, 1.0, 0.1746, 0.0865, 0.02956, 1.0, 0.1746, 0.0865, 0.02956, 1.0, 0.1746, 0.0865, 0.02956, 1.0, 0.1746, 0.0865, 0.02956, 1.0, 0.1746, 0.0865, 0.02956, 1.0, 0.1746, 0.0865, 0.02956, 1.0, 0.1746, 0.0865, 0.02956, 1.0, 0.1746, 0.0865, 0.02956, 1.0, 0.1746, 0.0865, 0.02956, 1.0, 0.1746, 0.0865, 0.02956, 1.0, 0.1746, 0.0865, 0.02956, 1.0, 0.1746, 0.0865, 0.02956, 1.0, 0.1746, 0.0865, 0.02956, 1.0, 0.1746, 0.0865, 0.02956, 1.0, 0.1746, 0.0865, 0.02956, 1.0, 0.1746, 0.0865, 0.02956, 1.0, 0.1746, 0.0865, 0.02956, 1.0, 0.1746, 0.0865, 0.02956, 1.0, 0.1746, 0.0865, 0.02956, 1.0, 0.1746, 0.0865, 0.02956, 1.0, 0.1746, 0.0865, 0.02956, 1.0, 0.1746, 0.0865, 0.02956, 1.0, 0.1746, 0.0865, 0.02956, 1.0, 0.1746, 0.0865, 0.02956, 1.0, 0.1746, 0.0865, 0.02956, 1.0, 0.1746, 0.0865, 0.02956, 1.0, 0.1746, 0.0865, 0.02956, 1.0, 0.1746, 0.0865, 0.02956, 1.0, 0.1746, 0.0865, 0.02956, 1.0, 0.1746, 0.0865, 0.02956, 1.0, 0.1746, 0.0865, 0.02956, 1.0, 0.1746, 0.0865, 0.02956, 1.0, 0.1746, 0.0865, 0.02956, 1.0, 0.1746, 0.0865, 0.02956, 1.0, 0.1746, 0.0865, 0.02956, 1.0, 0.1746, 0.0865, 0.02956, 1.0, 0.1746, 0.0865, 0.02956, 1.0, 0.1746, 0.0865, 0.02956, 1.0, 0.1746, 0.0865, 0.02956, 1.0, 0.1746, 0.0865, 0.02956, 1.0, 0.1746, 0.0865, 0.02956, 1.0, 0.1746, 0.0865, 0.02956, 1.0, 0.1746, 0.0865, 0.02956, 1.0, 0.1746, 0.0865, 0.02956, 1.0, 0.1746, 0.0865, 0.02956, 1.0, 0.1746, 0.0865, 0.02956, 1.0, 0.1746, 0.0865, 0.02956, 1.0, 0.1746, 0.0865, 0.02956, 1.0, 0.1746, 0.0865, 0.02956, 1.0, 0.1746, 0.0865, 0.02956, 1.0, 0.1746, 0.0865, 0.02956, 1.0, 0.1746, 0.0865, 0.02956, 1.0, 0.1746, 0.0865, 0.02956, 1.0, 0.1746, 0.0865, 0.02956, 1.0, 0.1746, 0.0865, 0.02956, 1.0, 0.1746, 0.0865, 0.02956, 1.0, 0.1746, 0.0865, 0.02956, 1.0, 0.1746, 0.0865, 0.02956, 1.0, 0.1746, 0.0865, 0.02956, 1.0, 0.1746, 0.0865, 0.02956, 1.0, 0.1746, 0.0865, 0.02956, 1.0, 0.1746, 0.0865, 0.02956, 1.0, 0.1746, 0.0865, 0.02956, 1.0, 0.1746, 0.0865, 0.02956, 1.0, 0.1746, 0.0865, 0.02956, 1.0, 0.1746, 0.0865, 0.02956, 1.0, 0.1746, 0.0865, 0.02956, 1.0, 0.1746, 0.0865, 0.02956, 1.0, 0.1746, 0.0865, 0.02956, 1.0, 0.1746, 0.0865, 0.02956, 1.0, 0.1746, 0.0865, 0.02956, 1.0, 0.1746, 0.0865, 0.02956, 1.0, 0.1746, 0.0865, 0.02956, 1.0, 0.1746, 0.0865, 0.02956, 1.0, 0.1746, 0.0865, 0.02956, 1.0, 0.1746, 0.0865, 0.02956, 1.0, 0.1746, 0.0865, 0.02956, 1.0, 0.1746, 0.0865, 0.02956, 1.0, 0.1746, 0.0865, 0.02956, 1.0, 0.1746, 0.0865, 0.02956, 1.0, 0.1746, 0.0865, 0.02956, 1.0, 0.1746, 0.0865, 0.02956, 1.0, 0.1746, 0.0865, 0.02956, 1.0, 0.1746, 0.0865, 0.02956, 1.0, 0.1746, 0.0865, 0.02956, 1.0, 0.1746, 0.0865, 0.02956, 1.0, 0.1746, 0.0865, 0.02956, 1.0, 0.1746, 0.0865, 0.02956, 1.0, 0.1746, 0.0865, 0.02956, 1.0, 0.1746, 0.0865, 0.02956, 1.0, 0.1746, 0.0865, 0.02956, 1.0, 0.1746, 0.0865, 0.02956, 1.0, 0.1746, 0.0865, 0.02956, 1.0, 0.1746, 0.0865, 0.02956, 1.0, 0.1746, 0.0865, 0.02956, 1.0, 0.1746, 0.0865, 0.02956, 1.0, 0.1746, 0.0865, 0.02956, 1.0, 0.1746, 0.0865, 0.02956, 1.0, 0.1746, 0.0865, 0.02956, 1.0, 0.1746, 0.0865, 0.02956, 1.0, 0.1746, 0.0865, 0.02956, 1.0, 0.1746, 0.0865, 0.02956, 1.0, 0.1746, 0.0865, 0.02956, 1.0, 0.1746, 0.0865, 0.02956, 1.0, 0.1746, 0.0865, 0.02956, 1.0, 0.1746, 0.0865, 0.02956, 1.0, 0.1746, 0.0865, 0.02956, 1.0, 0.1746, 0.0865, 0.02956, 1.0, 0.1746, 0.0865, 0.02956, 1.0, 0.1746, 0.0865, 0.02956, 1.0, 0.1746, 0.0865, 0.02956, 1.0, 0.1746, 0.0865, 0.02956, 1.0, 0.1746, 0.0865, 0.02956, 1.0, 0.1746, 0.0865, 0.02956, 1.0, 0.1746, 0.0865, 0.02956, 1.0, 0.1746, 0.0865, 0.02956, 1.0, 0.1746, 0.0865, 0.02956, 1.0, 0.1746, 0.0865, 0.02956, 1.0, 0.1746, 0.0865, 0.02956, 1.0, 0.1746, 0.0865, 0.02956, 1.0, 0.1746, 0.0865, 0.02956, 1.0, 0.1746, 0.0865, 0.02956, 1.0, 0.1746, 0.0865, 0.02956, 1.0, 0.1746, 0.0865, 0.02956, 1.0, 0.1746, 0.0865, 0.02956, 1.0, 0.1746, 0.0865, 0.02956, 1.0, 0.1746, 0.0865, 0.02956, 1.0, 0.1746, 0.0865, 0.02956, 1.0, 0.1746, 0.0865, 0.02956, 1.0, 0.1746, 0.0865, 0.02956, 1.0, 0.1746, 0.0865, 0.02956, 1.0, 0.1746, 0.0865, 0.02956, 1.0, 0.1746, 0.0865, 0.02956, 1.0, 0.1746, 0.0865, 0.02956, 1.0, 0.1746, 0.0865, 0.02956, 1.0, 0.1746, 0.0865, 0.02956, 1.0, 0.1746, 0.0865, 0.02956, 1.0, 0.1746, 0.0865, 0.02956, 1.0, 0.1746, 0.0865, 0.02956, 1.0, 0.1746, 0.0865, 0.02956, 1.0, 0.1746, 0.0865, 0.02956, 1.0, 0.1746, 0.0865, 0.02956, 1.0, 0.1746, 0.0865, 0.02956, 1.0, 0.1746, 0.0865, 0.02956, 1.0, 0.1746, 0.0865, 0.02956, 1.0, 0.1746, 0.0865, 0.02956, 1.0, 0.1746, 0.0865, 0.02956, 1.0, 0.1746, 0.0865, 0.02956, 1.0, 0.1746, 0.0865, 0.02956, 1.0, 0.1746, 0.0865, 0.02956, 1.0])
me_cylinder_005.materials.append(mat_material)
me_cylinder_005.use_paint_bone_selection = False
me_cylinder_005.use_paint_mask = True
me_cylinder_005.update()
me_cylinder_018 = bpy.data.meshes.new('Cylinder.018')
me_cylinder_018.from_pydata([(0.0, 0.04429, 0.007979), (0.0, 0.04429, 0.1477), (0.03836, 0.02215, 0.007979), (0.03836, 0.02215, 0.1477), (0.03836, -0.02215, 0.007979), (0.03836, -0.02215, 0.1477), (0.0, -0.04429, 0.007979), (0.0, -0.04429, 0.1477), (-0.03836, -0.02215, 0.007979), (-0.03836, -0.02215, 0.1477), (-0.03836, 0.02215, 0.007979), (-0.03836, 0.02215, 0.1477), (0.028, 0.01616, 0.1589), (-6.283e-11, 0.03233, 0.1589), (0.028, -0.01616, 0.1589), (-6.283e-11, -0.03233, 0.1589), (-0.028, -0.01616, 0.1589), (-0.028, 0.01616, 0.1589), (0.02264, 0.01042, 0.1599), (0.02264, -0.006316, 0.1599), (0.003336, -0.006316, 0.1599), (0.003336, 0.01042, 0.1599), (0.0, 0.03888, 0.0003695), (0.03367, 0.01944, 0.0003695), (0.03367, -0.01944, 0.0003695), (0.0, -0.03888, 0.0003695), (-0.03367, -0.01944, 0.0003695), (-0.03367, 0.01944, 0.0003695)], [], [(0, 1, 3, 2), (2, 3, 5, 4), (4, 5, 7, 6), (6, 7, 9, 8), (11, 9, 16, 17), (8, 9, 11, 10), (10, 11, 1, 0), (2, 4, 24, 23), (12, 13, 17, 16, 15, 14), (3, 1, 13, 12), (7, 5, 14, 15), (1, 11, 17, 13), (9, 7, 15, 16), (5, 3, 12, 14), (18, 21, 20, 19), (22, 23, 24, 25, 26, 27), (8, 10, 27, 26), (0, 2, 23, 22), (4, 6, 25, 24), (10, 0, 22, 27), (6, 8, 26, 25)])
me_cylinder_018.polygons.foreach_set('use_smooth', [True] * 21)
_k = set([(0, 2), (0, 10), (1, 3), (1, 11), (2, 4), (3, 5), (4, 6), (5, 7), (6, 8), (7, 9), (8, 10), (9, 11)])
me_cylinder_018.attributes.new('sharp_edge', 'BOOLEAN', 'EDGE').data.foreach_set('value', [ (min(e.vertices), max(e.vertices)) in _k for e in me_cylinder_018.edges])
_uv = me_cylinder_018.uv_layers.new(name='UVMap')
_uv.uv.foreach_set('vector', [1.0, 0.5, 1.0, 1.0, 0.8333, 1.0, 0.8333, 0.5, 0.8333, 0.5, 0.8333, 1.0, 0.6667, 1.0, 0.6667, 0.5, 0.6667, 0.5, 0.6667, 1.0, 0.5, 1.0, 0.5, 0.5, 0.5, 0.5, 0.5, 1.0, 0.3333, 1.0, 0.3333, 0.5, 0.1667, 1.0, 0.3333, 1.0, 0.3333, 1.0, 0.1667, 1.0, 0.3333, 0.5, 0.3333, 1.0, 0.1667, 1.0, 0.1667, 0.5, 0.1667, 0.5, 0.1667, 1.0, -8.941e-08, 1.0, -8.941e-08, 0.5, 0.8333, 0.5, 0.6667, 0.5, 0.6667, 0.5, 0.8333, 0.5, 0.4578, 0.37, 0.25, 0.49, 0.04215, 0.37, 0.04215, 0.13, 0.25, 0.01, 0.4578, 0.13, 0.8333, 1.0, 1.0, 1.0, 1.0, 1.0, 0.8333, 1.0, 0.5, 1.0, 0.6667, 1.0, 0.6667, 1.0, 0.5, 1.0, -8.941e-08, 1.0, 0.1667, 1.0, 0.1667, 1.0, -8.941e-08, 1.0, 0.3333, 1.0, 0.5, 1.0, 0.5, 1.0, 0.3333, 1.0, 0.6667, 1.0, 0.8333, 1.0, 0.8333, 1.0, 0.6667, 1.0, 0.4578, 0.37, 0.04215, 0.37, 0.04215, 0.13, 0.4578, 0.13, 0.75, 0.49, 0.9578, 0.37, 0.9578, 0.13, 0.75, 0.01, 0.5422, 0.13, 0.5422, 0.37, 0.3333, 0.5, 0.1667, 0.5, 0.1667, 0.5, 0.3333, 0.5, 1.0, 0.5, 0.8333, 0.5, 0.8333, 0.5, 1.0, 0.5, 0.6667, 0.5, 0.5, 0.5, 0.5, 0.5, 0.6667, 0.5, 0.1667, 0.5, -8.941e-08, 0.5, -8.941e-08, 0.5, 0.1667, 0.5, 0.5, 0.5, 0.3333, 0.5, 0.3333, 0.5, 0.5, 0.5])
_ca = me_cylinder_018.color_attributes.new('Attribute', 'BYTE_COLOR', 'CORNER')
_ca.data.foreach_set('color', [0.6584, 0.02624, 0.006995, 1.0, 0.6584, 0.02624, 0.006995, 1.0, 0.6584, 0.02624, 0.006995, 1.0, 0.6584, 0.02624, 0.006995, 1.0, 0.6584, 0.02624, 0.006995, 1.0, 0.6584, 0.02624, 0.006995, 1.0, 0.6584, 0.02624, 0.006995, 1.0, 0.6584, 0.02624, 0.006995, 1.0, 0.6584, 0.02624, 0.006995, 1.0, 0.6584, 0.02624, 0.006995, 1.0, 0.6584, 0.02624, 0.006995, 1.0, 0.6584, 0.02624, 0.006995, 1.0, 0.6584, 0.02624, 0.006995, 1.0, 0.6584, 0.02624, 0.006995, 1.0, 0.6584, 0.02624, 0.006995, 1.0, 0.6584, 0.02624, 0.006995, 1.0, 0.5906, 0.5457, 0.5029, 1.0, 0.5906, 0.5457, 0.5029, 1.0, 0.5906, 0.5457, 0.5029, 1.0, 0.5906, 0.5457, 0.5029, 1.0, 0.6584, 0.02624, 0.006995, 1.0, 0.6584, 0.02624, 0.006995, 1.0, 0.6584, 0.02624, 0.006995, 1.0, 0.6584, 0.02624, 0.006995, 1.0, 0.6584, 0.02624, 0.006995, 1.0, 0.6584, 0.02624, 0.006995, 1.0, 0.6584, 0.02624, 0.006995, 1.0, 0.6584, 0.02624, 0.006995, 1.0, 0.5906, 0.5457, 0.5029, 1.0, 0.5906, 0.5457, 0.5029, 1.0, 0.5906, 0.5457, 0.5029, 1.0, 0.5906, 0.5457, 0.5029, 1.0, 0.5906, 0.5457, 0.5029, 1.0, 0.5906, 0.5457, 0.5029, 1.0, 0.5906, 0.5457, 0.5029, 1.0, 0.5906, 0.5457, 0.5029, 1.0, 0.5906, 0.5457, 0.5029, 1.0, 0.5906, 0.5457, 0.5029, 1.0, 0.5906, 0.5457, 0.5029, 1.0, 0.5906, 0.5457, 0.5029, 1.0, 0.5906, 0.5457, 0.5029, 1.0, 0.5906, 0.5457, 0.5029, 1.0, 0.5906, 0.5457, 0.5029, 1.0, 0.5906, 0.5457, 0.5029, 1.0, 0.5906, 0.5457, 0.5029, 1.0, 0.5906, 0.5457, 0.5029, 1.0, 0.5906, 0.5457, 0.5029, 1.0, 0.5906, 0.5457, 0.5029, 1.0, 0.5906, 0.5457, 0.5029, 1.0, 0.5906, 0.5457, 0.5029, 1.0, 0.5906, 0.5457, 0.5029, 1.0, 0.5906, 0.5457, 0.5029, 1.0, 0.5906, 0.5457, 0.5029, 1.0, 0.5906, 0.5457, 0.5029, 1.0, 0.5906, 0.5457, 0.5029, 1.0, 0.5906, 0.5457, 0.5029, 1.0, 0.5906, 0.5457, 0.5029, 1.0, 0.5906, 0.5457, 0.5029, 1.0, 0.0, 0.0, 0.0, 1.0, 0.0, 0.0, 0.0, 1.0, 0.0, 0.0, 0.0, 1.0, 0.0, 0.0, 0.0, 1.0, 0.5906, 0.5457, 0.5029, 1.0, 0.5906, 0.5457, 0.5029, 1.0, 0.5906, 0.5457, 0.5029, 1.0, 0.5906, 0.5457, 0.5029, 1.0, 0.5906, 0.5457, 0.5029, 1.0, 0.5906, 0.5457, 0.5029, 1.0, 0.5906, 0.5457, 0.5029, 1.0, 0.5906, 0.5457, 0.5029, 1.0, 0.5906, 0.5457, 0.5029, 1.0, 0.5906, 0.5457, 0.5029, 1.0, 0.5906, 0.5457, 0.5029, 1.0, 0.5906, 0.5457, 0.5029, 1.0, 0.5906, 0.5457, 0.5029, 1.0, 0.5906, 0.5457, 0.5029, 1.0, 0.5906, 0.5457, 0.5029, 1.0, 0.5906, 0.5457, 0.5029, 1.0, 0.5906, 0.5457, 0.5029, 1.0, 0.5906, 0.5457, 0.5029, 1.0, 0.5906, 0.5457, 0.5029, 1.0, 0.5906, 0.5457, 0.5029, 1.0, 0.5906, 0.5457, 0.5029, 1.0, 0.5906, 0.5457, 0.5029, 1.0, 0.5906, 0.5457, 0.5029, 1.0, 0.5906, 0.5457, 0.5029, 1.0, 0.5906, 0.5457, 0.5029, 1.0, 0.5906, 0.5457, 0.5029, 1.0])
me_cylinder_018.materials.append(mat_material)
me_cylinder_018.use_paint_bone_selection = False
me_cylinder_018.use_paint_mask = True
me_cylinder_018.update()
me_cylinder_004 = bpy.data.meshes.new('Cylinder.004')
me_cylinder_004.from_pydata([(-3.803e-05, 0.09813, 0.01749), (0.01659, 0.1186, 0.1337), (0.08438, 0.04876, 0.01755), (0.1021, 0.06678, 0.126), (0.08439, -0.04872, 0.01755), (0.1022, -0.04093, 0.129), (-9.758e-05, -0.09574, 0.01736), (0.02174, -0.09642, 0.1255), (-0.08415, -0.04888, 0.01733), (-0.06381, -0.04856, 0.1474), (-0.08439, 0.04872, 0.01755), (-0.06711, 0.06026, 0.147), (0.08394, 0.05071, 0.1526), (0.02143, 0.08916, 0.1568), (0.08459, -0.02745, 0.1529), (0.02541, -0.0667, 0.1514), (-0.03727, -0.03326, 0.1651), (-0.03989, 0.04504, 0.167), (0.0725, 0.03492, 0.1566), (0.07211, -0.005875, 0.1566), (0.03087, -0.005926, 0.1588), (0.03066, 0.03497, 0.1609), (0.0, 0.08553, 0.0008128), (0.07408, 0.04277, 0.0008128), (0.07408, -0.04277, 0.0008128), (0.0, -0.08553, 0.0008128), (-0.07405, -0.04278, 0.00079), (-0.07408, 0.04277, 0.0008128), (0.008972, 0.1109, 0.04047), (-0.01013, 0.1019, 0.0675), (0.03297, 0.1046, 0.08849), (-0.01716, 0.1054, 0.0983), (-0.1032, 0.05697, 0.0924), (-0.05309, 0.06056, 0.09902), (-0.09658, 0.05628, 0.06089), (-0.07498, 0.05526, 0.0508), (-0.1009, -0.05047, 0.09594), (-0.04865, -0.04922, 0.09542), (-0.09493, -0.05007, 0.06378), (-0.07339, -0.0498, 0.05265), (-0.01274, -0.1132, 0.08764), (0.03487, -0.1102, 0.07985), (-0.008243, -0.08607, 0.05883), (0.009374, -0.07744, 0.03628), (0.07084, -0.04092, 0.1075), (0.1176, -0.0443, 0.08428), (0.07684, -0.04306, 0.07761), (0.09285, -0.04872, 0.0397), (0.06974, 0.06764, 0.1086), (0.1181, 0.06302, 0.08159), (0.07669, 0.06413, 0.07753), (0.09271, 0.05088, 0.03939)], [], [(0, 28, 51, 2), (2, 51, 47, 4), (4, 47, 43, 6), (6, 43, 39, 8), (11, 9, 16, 17), (8, 39, 35, 10), (10, 35, 28, 0), (2, 4, 24, 23), (12, 13, 17, 16, 15, 14), (3, 1, 13, 12), (7, 5, 14, 15), (1, 11, 17, 13), (9, 7, 15, 16), (5, 3, 12, 14), (18, 21, 20, 19), (22, 23, 24, 25, 26, 27), (8, 10, 27, 26), (0, 2, 23, 22), (4, 6, 25, 24), (10, 0, 22, 27), (6, 8, 26, 25), (47, 51, 50, 46), (46, 50, 49, 45), (45, 49, 48, 44), (44, 48, 3, 5), (28, 35, 34, 29), (29, 34, 33, 30), (30, 33, 32, 31), (31, 32, 11, 1), (43, 47, 46, 42), (42, 46, 45, 41), (41, 45, 44, 40), (40, 44, 5, 7), (39, 43, 42, 38), (38, 42, 41, 37), (37, 41, 40, 36), (36, 40, 7, 9), (51, 28, 29, 50), (50, 29, 30, 49), (49, 30, 31, 48), (48, 31, 1, 3), (35, 39, 38, 34), (34, 38, 37, 33), (33, 37, 36, 32), (32, 36, 9, 11)])
me_cylinder_004.polygons.foreach_set('use_smooth', [True] * 45)
_k = set([(0, 2), (0, 10), (1, 3), (1, 11), (2, 4), (3, 5), (4, 6), (5, 7), (6, 8), (7, 9), (8, 10), (9, 11), (28, 35), (28, 51), (29, 34), (29, 50), (30, 33), (30, 49), (31, 32), (31, 48), (32, 36), (33, 37), (34, 38), (35, 39), (36, 40), (37, 41), (38, 42), (39, 43), (40, 44), (41, 45), (42, 46), (43, 47), (44, 48), (45, 49), (46, 50), (47, 51)])
me_cylinder_004.attributes.new('sharp_edge', 'BOOLEAN', 'EDGE').data.foreach_set('value', [ (min(e.vertices), max(e.vertices)) in _k for e in me_cylinder_004.edges])
_uv = me_cylinder_004.uv_layers.new(name='UVMap')
_uv.uv.foreach_set('vector', [1.0, 0.5, 1.0, 0.5885, 0.8333, 0.5991, 0.8333, 0.5, 0.8333, 0.5, 0.8333, 0.5991, 0.6667, 0.5991, 0.6667, 0.5, 0.6667, 0.5, 0.6667, 0.5991, 0.5, 0.5885, 0.5, 0.5, 0.5, 0.5, 0.5, 0.5885, 0.3333, 0.5779, 0.3333, 0.5, 0.1667, 1.0, 0.3333, 1.0, 0.3333, 1.0, 0.1667, 1.0, 0.3333, 0.5, 0.3333, 0.5779, 0.1667, 0.5779, 0.1667, 0.5, 0.1667, 0.5, 0.1667, 0.5779, -8.941e-08, 0.5885, -8.941e-08, 0.5, 0.8333, 0.5, 0.6667, 0.5, 0.6667, 0.5, 0.8333, 0.5, 0.4578, 0.37, 0.25, 0.49, 0.04215, 0.37, 0.04215, 0.13, 0.25, 0.01, 0.4578, 0.13, 0.8333, 1.0, 1.0, 1.0, 1.0, 1.0, 0.8333, 1.0, 0.5, 1.0, 0.6667, 1.0, 0.6667, 1.0, 0.5, 1.0, -8.941e-08, 1.0, 0.1667, 1.0, 0.1667, 1.0, -8.941e-08, 1.0, 0.3333, 1.0, 0.5, 1.0, 0.5, 1.0, 0.3333, 1.0, 0.6667, 1.0, 0.8333, 1.0, 0.8333, 1.0, 0.6667, 1.0, 0.4578, 0.37, 0.04215, 0.37, 0.04215, 0.13, 0.4578, 0.13, 0.75, 0.49, 0.9578, 0.37, 0.9578, 0.13, 0.75, 0.01, 0.5422, 0.13, 0.5422, 0.37, 0.3333, 0.5, 0.1667, 0.5, 0.1667, 0.5, 0.3333, 0.5, 1.0, 0.5, 0.8333, 0.5, 0.8333, 0.5, 1.0, 0.5, 0.6667, 0.5, 0.5, 0.5, 0.5, 0.5, 0.6667, 0.5, 0.1667, 0.5, -8.941e-08, 0.5, -8.941e-08, 0.5, 0.1667, 0.5, 0.5, 0.5, 0.3333, 0.5, 0.3333, 0.5, 0.5, 0.5, 0.6667, 0.5991, 0.8333, 0.5991, 0.8333, 0.6376, 0.6667, 0.6376, 0.6667, 0.6376, 0.8333, 0.6376, 0.8333, 0.8003, 0.6667, 0.8003, 0.6667, 0.8003, 0.8333, 0.8003, 0.8333, 0.8586, 0.6667, 0.8586, 0.6667, 0.8586, 0.8333, 0.8586, 0.8333, 1.0, 0.6667, 1.0, -8.941e-08, 0.5885, 0.1667, 0.5779, 0.1667, 0.6932, -8.941e-08, 0.6654, -8.941e-08, 0.6654, 0.1667, 0.6932, 0.1667, 0.7503, -8.941e-08, 0.7753, -8.941e-08, 0.7753, 0.1667, 0.7503, 0.1667, 0.9087, -8.941e-08, 0.8837, -8.941e-08, 0.8837, 0.1667, 0.9087, 0.1667, 1.0, -8.941e-08, 1.0, 0.5, 0.5885, 0.6667, 0.5991, 0.6667, 0.6376, 0.5, 0.6654, 0.5, 0.6654, 0.6667, 0.6376, 0.6667, 0.8003, 0.5, 0.7753, 0.5, 0.7753, 0.6667, 0.8003, 0.6667, 0.8586, 0.5, 0.8837, 0.5, 0.8837, 0.6667, 0.8586, 0.6667, 1.0, 0.5, 1.0, 0.3333, 0.5779, 0.5, 0.5885, 0.5, 0.6654, 0.3333, 0.6932, 0.3333, 0.6932, 0.5, 0.6654, 0.5, 0.7753, 0.3333, 0.7503, 0.3333, 0.7503, 0.5, 0.7753, 0.5, 0.8837, 0.3333, 0.9087, 0.3333, 0.9087, 0.5, 0.8837, 0.5, 1.0, 0.3333, 1.0, 0.8333, 0.5991, 1.0, 0.5885, 1.0, 0.6654, 0.8333, 0.6376, 0.8333, 0.6376, 1.0, 0.6654, 1.0, 0.7753, 0.8333, 0.8003, 0.8333, 0.8003, 1.0, 0.7753, 1.0, 0.8837, 0.8333, 0.8586, 0.8333, 0.8586, 1.0, 0.8837, 1.0, 1.0, 0.8333, 1.0, 0.1667, 0.5779, 0.3333, 0.5779, 0.3333, 0.6932, 0.1667, 0.6932, 0.1667, 0.6932, 0.3333, 0.6932, 0.3333, 0.7503, 0.1667, 0.7503, 0.1667, 0.7503, 0.3333, 0.7503, 0.3333, 0.9087, 0.1667, 0.9087, 0.1667, 0.9087, 0.3333, 0.9087, 0.3333, 1.0, 0.1667, 1.0])
_ca = me_cylinder_004.color_attributes.new('Attribute', 'BYTE_COLOR', 'CORNER')
_ca.data.foreach_set('color', [0.6584, 0.02624, 0.006995, 1.0, 0.6584, 0.02624, 0.006995, 1.0, 0.6584, 0.02624, 0.006995, 1.0, 0.6584, 0.02624, 0.006995, 1.0, 0.6584, 0.02624, 0.006995, 1.0, 0.6584, 0.02624, 0.006995, 1.0, 0.6584, 0.02624, 0.006995, 1.0, 0.6584, 0.02624, 0.006995, 1.0, 0.6584, 0.02624, 0.006995, 1.0, 0.6584, 0.02624, 0.006995, 1.0, 0.6584, 0.02624, 0.006995, 1.0, 0.6584, 0.02624, 0.006995, 1.0, 0.6584, 0.02624, 0.006995, 1.0, 0.6584, 0.02624, 0.006995, 1.0, 0.6584, 0.02624, 0.006995, 1.0, 0.6584, 0.02624, 0.006995, 1.0, 0.5906, 0.5457, 0.5029, 1.0, 0.5906, 0.5457, 0.5029, 1.0, 0.5906, 0.5457, 0.5029, 1.0, 0.5906, 0.5457, 0.5029, 1.0, 0.6584, 0.02624, 0.006995, 1.0, 0.6584, 0.02624, 0.006995, 1.0, 0.6584, 0.02624, 0.006995, 1.0, 0.6584, 0.02624, 0.006995, 1.0, 0.6584, 0.02624, 0.006995, 1.0, 0.6584, 0.02624, 0.006995, 1.0, 0.6584, 0.02624, 0.006995, 1.0, 0.6584, 0.02624, 0.006995, 1.0, 0.5906, 0.5457, 0.5029, 1.0, 0.5906, 0.5457, 0.5029, 1.0, 0.5906, 0.5457, 0.5029, 1.0, 0.5906, 0.5457, 0.5029, 1.0, 0.5906, 0.5457, 0.5029, 1.0, 0.5906, 0.5457, 0.5029, 1.0, 0.5906, 0.5457, 0.5029, 1.0, 0.5906, 0.5457, 0.5029, 1.0, 0.5906, 0.5457, 0.5029, 1.0, 0.5906, 0.5457, 0.5029, 1.0, 0.5906, 0.5457, 0.5029, 1.0, 0.5906, 0.5457, 0.5029, 1.0, 0.5906, 0.5457, 0.5029, 1.0, 0.5906, 0.5457, 0.5029, 1.0, 0.5906, 0.5457, 0.5029, 1.0, 0.5906, 0.5457, 0.5029, 1.0, 0.5906, 0.5457, 0.5029, 1.0, 0.5906, 0.5457, 0.5029, 1.0, 0.5906, 0.5457, 0.5029, 1.0, 0.5906, 0.5457, 0.5029, 1.0, 0.5906, 0.5457, 0.5029, 1.0, 0.5906, 0.5457, 0.5029, 1.0, 0.5906, 0.5457, 0.5029, 1.0, 0.5906, 0.5457, 0.5029, 1.0, 0.5906, 0.5457, 0.5029, 1.0, 0.5906, 0.5457, 0.5029, 1.0, 0.5906, 0.5457, 0.5029, 1.0, 0.5906, 0.5457, 0.5029, 1.0, 0.5906, 0.5457, 0.5029, 1.0, 0.5906, 0.5457, 0.5029, 1.0, 0.0, 0.0, 0.0, 1.0, 0.0, 0.0, 0.0, 1.0, 0.0, 0.0, 0.0, 1.0, 0.0, 0.0, 0.0, 1.0, 0.5906, 0.5457, 0.5029, 1.0, 0.5906, 0.5457, 0.5029, 1.0, 0.5906, 0.5457, 0.5029, 1.0, 0.5906, 0.5457, 0.5029, 1.0, 0.5906, 0.5457, 0.5029, 1.0, 0.5906, 0.5457, 0.5029, 1.0, 0.5906, 0.5457, 0.5029, 1.0, 0.5906, 0.5457, 0.5029, 1.0, 0.5906, 0.5457, 0.5029, 1.0, 0.5906, 0.5457, 0.5029, 1.0, 0.5906, 0.5457, 0.5029, 1.0, 0.5906, 0.5457, 0.5029, 1.0, 0.5906, 0.5457, 0.5029, 1.0, 0.5906, 0.5457, 0.5029, 1.0, 0.5906, 0.5457, 0.5029, 1.0, 0.5906, 0.5457, 0.5029, 1.0, 0.5906, 0.5457, 0.5029, 1.0, 0.5906, 0.5457, 0.5029, 1.0, 0.5906, 0.5457, 0.5029, 1.0, 0.5906, 0.5457, 0.5029, 1.0, 0.5906, 0.5457, 0.5029, 1.0, 0.5906, 0.5457, 0.5029, 1.0, 0.5906, 0.5457, 0.5029, 1.0, 0.5906, 0.5457, 0.5029, 1.0, 0.5906, 0.5457, 0.5029, 1.0, 0.5906, 0.5457, 0.5029, 1.0, 0.6584, 0.02624, 0.006995, 1.0, 0.6584, 0.02624, 0.006995, 1.0, 0.6584, 0.02624, 0.006995, 1.0, 0.6584, 0.02624, 0.006995, 1.0, 0.6584, 0.02624, 0.006995, 1.0, 0.6584, 0.02624, 0.006995, 1.0, 0.6584, 0.02624, 0.006995, 1.0, 0.6584, 0.02624, 0.006995, 1.0, 0.6584, 0.02624, 0.006995, 1.0, 0.6584, 0.02624, 0.006995, 1.0, 0.6584, 0.02624, 0.006995, 1.0, 0.6584, 0.02624, 0.006995, 1.0, 0.6584, 0.02624, 0.006995, 1.0, 0.6584, 0.02624, 0.006995, 1.0, 0.6584, 0.02624, 0.006995, 1.0, 0.6584, 0.02624, 0.006995, 1.0, 0.6584, 0.02624, 0.006995, 1.0, 0.6584, 0.02624, 0.006995, 1.0, 0.6584, 0.02624, 0.006995, 1.0, 0.6584, 0.02624, 0.006995, 1.0, 0.6584, 0.02624, 0.006995, 1.0, 0.6584, 0.02624, 0.006995, 1.0, 0.6584, 0.02624, 0.006995, 1.0, 0.6584, 0.02624, 0.006995, 1.0, 0.6584, 0.02624, 0.006995, 1.0, 0.6584, 0.02624, 0.006995, 1.0, 0.6584, 0.02624, 0.006995, 1.0, 0.6584, 0.02624, 0.006995, 1.0, 0.6584, 0.02624, 0.006995, 1.0, 0.6584, 0.02624, 0.006995, 1.0, 0.6584, 0.02624, 0.006995, 1.0, 0.6584, 0.02624, 0.006995, 1.0, 0.6584, 0.02624, 0.006995, 1.0, 0.6584, 0.02624, 0.006995, 1.0, 0.6584, 0.02624, 0.006995, 1.0, 0.6584, 0.02624, 0.006995, 1.0, 0.6584, 0.02624, 0.006995, 1.0, 0.6584, 0.02624, 0.006995, 1.0, 0.6584, 0.02624, 0.006995, 1.0, 0.6584, 0.02624, 0.006995, 1.0, 0.6584, 0.02624, 0.006995, 1.0, 0.6584, 0.02624, 0.006995, 1.0, 0.6584, 0.02624, 0.006995, 1.0, 0.6584, 0.02624, 0.006995, 1.0, 0.6584, 0.02624, 0.006995, 1.0, 0.6584, 0.02624, 0.006995, 1.0, 0.6584, 0.02624, 0.006995, 1.0, 0.6584, 0.02624, 0.006995, 1.0, 0.6584, 0.02624, 0.006995, 1.0, 0.6584, 0.02624, 0.006995, 1.0, 0.6584, 0.02624, 0.006995, 1.0, 0.6584, 0.02624, 0.006995, 1.0, 0.6584, 0.02624, 0.006995, 1.0, 0.6584, 0.02624, 0.006995, 1.0, 0.6584, 0.02624, 0.006995, 1.0, 0.6584, 0.02624, 0.006995, 1.0, 0.6584, 0.02624, 0.006995, 1.0, 0.6584, 0.02624, 0.006995, 1.0, 0.6584, 0.02624, 0.006995, 1.0, 0.6584, 0.02624, 0.006995, 1.0, 0.6584, 0.02624, 0.006995, 1.0, 0.6584, 0.02624, 0.006995, 1.0, 0.6584, 0.02624, 0.006995, 1.0, 0.6584, 0.02624, 0.006995, 1.0, 0.6584, 0.02624, 0.006995, 1.0, 0.6584, 0.02624, 0.006995, 1.0, 0.6584, 0.02624, 0.006995, 1.0, 0.6584, 0.02624, 0.006995, 1.0, 0.6584, 0.02624, 0.006995, 1.0, 0.6584, 0.02624, 0.006995, 1.0, 0.6584, 0.02624, 0.006995, 1.0, 0.6584, 0.02624, 0.006995, 1.0, 0.6584, 0.02624, 0.006995, 1.0, 0.6584, 0.02624, 0.006995, 1.0, 0.6584, 0.02624, 0.006995, 1.0, 0.6584, 0.02624, 0.006995, 1.0, 0.6584, 0.02624, 0.006995, 1.0, 0.6584, 0.02624, 0.006995, 1.0, 0.6584, 0.02624, 0.006995, 1.0, 0.6584, 0.02624, 0.006995, 1.0, 0.6584, 0.02624, 0.006995, 1.0, 0.6584, 0.02624, 0.006995, 1.0, 0.6584, 0.02624, 0.006995, 1.0, 0.6584, 0.02624, 0.006995, 1.0, 0.6584, 0.02624, 0.006995, 1.0, 0.6584, 0.02624, 0.006995, 1.0, 0.6584, 0.02624, 0.006995, 1.0, 0.6584, 0.02624, 0.006995, 1.0, 0.6584, 0.02624, 0.006995, 1.0, 0.6584, 0.02624, 0.006995, 1.0, 0.6584, 0.02624, 0.006995, 1.0, 0.6584, 0.02624, 0.006995, 1.0, 0.6584, 0.02624, 0.006995, 1.0, 0.6584, 0.02624, 0.006995, 1.0, 0.6584, 0.02624, 0.006995, 1.0, 0.6584, 0.02624, 0.006995, 1.0])
me_cylinder_004.materials.append(mat_material)
me_cylinder_004.use_paint_bone_selection = False
me_cylinder_004.use_paint_mask = True
me_cylinder_004.update()
me_cylinder_019 = bpy.data.meshes.new('Cylinder.019')
me_cylinder_019.from_pydata([(-2.187e-11, 0.08859, 0.002612), (3.811e-10, 0.1125, 0.2869), (0.07672, 0.04429, 0.002612), (0.09747, 0.05627, 0.2869), (0.07672, -0.04429, 0.002612), (0.09747, -0.05627, 0.2869), (-2.187e-11, -0.08859, 0.002612), (3.811e-10, -0.1125, 0.2869), (-0.07672, -0.04429, 0.002612), (-0.09747, -0.05627, 0.2869), (-0.07672, 0.04429, 0.002612), (-0.09747, 0.05627, 0.2869), (-0.1016, 0.05864, 0.3011), (-0.1016, -0.05864, 0.3011), (3.944e-10, -0.1173, 0.3011), (0.1016, -0.05864, 0.3011), (0.1016, 0.05864, 0.3011), (3.944e-10, 0.1173, 0.3011), (2.832e-10, 0.09393, 0.3002), (0.08135, 0.04697, 0.3002), (0.08135, -0.04697, 0.3002), (2.832e-10, -0.09393, 0.3002), (-0.08135, -0.04697, 0.3002), (-0.08135, 0.04697, 0.3002), (1.091e-10, 0.05718, 0.1836), (0.04952, 0.02859, 0.1836), (0.04952, -0.02859, 0.1836), (1.091e-10, -0.05718, 0.1836), (-0.04952, -0.02859, 0.1836), (-0.04952, 0.02859, 0.1836), (2.641e-10, 0.1056, 0.2044), (2.351e-10, 0.1039, 0.1839), (1.241e-10, 0.09727, 0.1056), (9.505e-11, 0.09554, 0.08511), (0.08274, 0.04777, 0.08511), (0.08424, 0.04863, 0.1056), (0.08995, 0.05193, 0.1839), (0.09145, 0.0528, 0.2044), (0.08274, -0.04777, 0.08511), (0.08424, -0.04863, 0.1056), (0.08995, -0.05193, 0.1839), (0.09145, -0.0528, 0.2044), (9.505e-11, -0.09554, 0.08511), (1.241e-10, -0.09727, 0.1056), (2.351e-10, -0.1039, 0.1839), (2.641e-10, -0.1056, 0.2044), (-0.08274, -0.04777, 0.08511), (-0.08424, -0.04863, 0.1056), (-0.08995, -0.05193, 0.1839), (-0.09145, -0.0528, 0.2044), (-0.08274, 0.04777, 0.08511), (-0.08424, 0.04863, 0.1056), (-0.08995, 0.05193, 0.1839), (-0.09145, 0.0528, 0.2044), (2.712e-10, 0.09336, 0.2812), (0.08086, 0.04668, 0.2812), (0.08086, -0.04668, 0.2812), (2.712e-10, -0.09336, 0.2812), (-0.08086, -0.04668, 0.2812), (-0.08086, 0.04668, 0.2812), (3.388e-10, 0.1056, 0.3061), (0.09146, 0.0528, 0.3061), (0.09146, -0.0528, 0.3061), (3.388e-10, -0.1056, 0.3061), (-0.09146, -0.0528, 0.3061), (-0.09146, 0.0528, 0.3061), (0.04362, -0.07554, 0.002612), (0.05541, -0.09597, 0.2869), (0.05774, -0.1, 0.3011), (0.04625, -0.0801, 0.3002), (0.02815, -0.04876, 0.1836), (0.05199, -0.09004, 0.2044), (0.05114, -0.08857, 0.1839), (0.04704, -0.08147, 0.08511), (0.04789, -0.08294, 0.1056), (0.04597, -0.07962, 0.2812), (0.05199, -0.09006, 0.3061), (-0.04362, -0.07554, 0.002612), (-0.05541, -0.09597, 0.2869), (-0.05774, -0.1, 0.3011), (-0.04625, -0.0801, 0.3002), (-0.02815, -0.04876, 0.1836), (-0.05199, -0.09004, 0.2044), (-0.05114, -0.08857, 0.1839), (-0.04704, -0.08147, 0.08511), (-0.04789, -0.08294, 0.1056), (-0.04597, -0.07962, 0.2812), (-0.05199, -0.09006, 0.3061), (-0.08723, 3.48e-11, 0.002612), (-0.1108, 3.48e-11, 0.2869), (-0.1155, 3.48e-11, 0.3011), (-0.09249, 3.48e-11, 0.3002), (-0.0563, -2.083e-09, 0.1836), (-0.104, 3.48e-11, 0.2044), (-0.1023, 3.48e-11, 0.1839), (-0.09408, 3.48e-11, 0.08511), (-0.09578, 3.48e-11, 0.1056), (-0.09193, 3.48e-11, 0.2812), (-0.104, 3.48e-11, 0.3061), (-0.04362, 0.07554, 0.002612), (-0.05541, 0.09597, 0.2869), (-0.05774, 0.1, 0.3011), (-0.04625, 0.0801, 0.3002), (-0.02815, 0.04876, 0.1836), (-0.05199, 0.09004, 0.2044), (-0.05114, 0.08857, 0.1839), (-0.04704, 0.08147, 0.08511), (-0.04789, 0.08294, 0.1056), (-0.04597, 0.07962, 0.2812), (-0.05199, 0.09006, 0.3061), (0.04362, 0.07554, 0.002612), (0.05541, 0.09597, 0.2869), (0.05774, 0.1, 0.3011), (0.04625, 0.0801, 0.3002), (0.02815, 0.04876, 0.1836), (0.05199, 0.09004, 0.2044), (0.05114, 0.08857, 0.1839), (0.04704, 0.08147, 0.08511), (0.04789, 0.08294, 0.1056), (0.04597, 0.07962, 0.2812), (0.05199, 0.09006, 0.3061), (0.08723, 3.48e-11, 0.002612), (0.1108, 3.48e-11, 0.2869), (0.1155, 3.48e-11, 0.3011), (0.09249, 3.48e-11, 0.3002), (0.0563, -2.083e-09, 0.1836), (0.104, 3.48e-11, 0.2044), (0.1023, 3.48e-11, 0.1839), (0.09408, 3.48e-11, 0.08511), (0.09578, 3.48e-11, 0.1056), (0.09193, 3.48e-11, 0.2812), (0.104, 3.48e-11, 0.3061)], [], [(111, 1, 17, 112), (100, 11, 12, 101), (78, 7, 14, 79), (67, 5, 15, 68), (122, 3, 16, 123), (89, 9, 13, 90), (0, 110, 2, 121, 4, 66, 6, 77, 8, 88, 10, 99), (119, 55, 19, 113), (130, 56, 20, 124), (75, 57, 21, 69), (86, 58, 22, 80), (97, 59, 23, 91), (108, 54, 18, 102), (24, 103, 29, 92, 28, 81, 27, 70, 26, 125, 25, 114), (104, 30, 31, 105), (106, 50, 51, 107), (93, 53, 52, 94), (95, 46, 47, 96), (82, 49, 48, 83), (84, 42, 43, 85), (71, 45, 44, 72), (73, 38, 39, 74), (126, 41, 40, 127), (128, 34, 35, 129), (115, 37, 36, 116), (117, 33, 32, 118), (104, 100, 1, 30), (105, 31, 32, 107), (116, 36, 35, 118), (115, 111, 3, 37), (110, 117, 34, 2), (99, 106, 33, 0), (127, 40, 39, 129), (121, 128, 38, 4), (126, 122, 5, 41), (72, 44, 43, 74), (66, 73, 42, 6), (71, 67, 7, 45), (83, 48, 47, 85), (77, 84, 46, 8), (82, 78, 9, 49), (94, 52, 51, 96), (88, 95, 50, 10), (93, 89, 11, 53), (120, 61, 16, 112), (131, 62, 15, 123), (76, 63, 14, 68), (87, 64, 13, 79), (98, 65, 12, 90), (109, 60, 17, 101), (103, 24, 54, 108), (92, 29, 59, 97), (81, 28, 58, 86), (70, 27, 57, 75), (125, 26, 56, 130), (114, 25, 55, 119), (102, 18, 60, 109), (91, 23, 65, 98), (80, 22, 64, 87), (69, 21, 63, 76), (124, 20, 62, 131), (113, 19, 61, 120), (20, 69, 76, 62), (26, 70, 75, 56), (62, 76, 68, 15), (41, 5, 67, 71), (4, 38, 73, 66), (40, 72, 74, 39), (42, 73, 74, 43), (41, 71, 72, 40), (56, 75, 69, 20), (7, 67, 68, 14), (21, 80, 87, 63), (27, 81, 86, 57), (63, 87, 79, 14), (45, 7, 78, 82), (6, 42, 84, 77), (44, 83, 85, 43), (46, 84, 85, 47), (45, 82, 83, 44), (57, 86, 80, 21), (9, 78, 79, 13), (22, 91, 98, 64), (28, 92, 97, 58), (64, 98, 90, 13), (49, 9, 89, 93), (8, 46, 95, 88), (48, 94, 96, 47), (50, 95, 96, 51), (49, 93, 94, 48), (58, 97, 91, 22), (11, 89, 90, 12), (23, 102, 109, 65), (29, 103, 108, 59), (65, 109, 101, 12), (10, 50, 106, 99), (52, 105, 107, 51), (53, 11, 100, 104), (33, 106, 107, 32), (53, 104, 105, 52), (59, 108, 102, 23), (1, 100, 101, 17), (18, 113, 120, 60), (24, 114, 119, 54), (60, 120, 112, 17), (0, 33, 117, 110), (30, 1, 111, 115), (31, 116, 118, 32), (34, 117, 118, 35), (30, 115, 116, 31), (54, 119, 113, 18), (3, 111, 112, 16), (19, 124, 131, 61), (25, 125, 130, 55), (61, 131, 123, 16), (37, 3, 122, 126), (2, 34, 128, 121), (36, 127, 129, 35), (38, 128, 129, 39), (37, 126, 127, 36), (55, 130, 124, 19), (5, 122, 123, 15)])
me_cylinder_019.polygons.foreach_set('use_smooth', [True] * 122)
_k = set([(0, 99), (0, 110), (1, 100), (1, 111), (2, 110), (2, 121), (3, 111), (3, 122), (4, 66), (4, 121), (5, 67), (5, 122), (6, 66), (6, 77), (7, 67), (7, 78), (8, 77), (8, 88), (9, 78), (9, 89), (10, 88), (10, 99), (11, 89), (11, 100)])
me_cylinder_019.attributes.new('sharp_edge', 'BOOLEAN', 'EDGE').data.foreach_set('value', [ (min(e.vertices), max(e.vertices)) in _k for e in me_cylinder_019.edges])
_uv = me_cylinder_019.uv_layers.new(name='UVMap')
_uv.uv.foreach_set('vector', [0.9167, 1.0, 1.0, 1.0, 1.0, 1.0, 0.9167, 1.0, 0.08333, 1.0, 0.1667, 1.0, 0.1667, 1.0, 0.08333, 1.0, 0.4167, 1.0, 0.5, 1.0, 0.5, 1.0, 0.4167, 1.0, 0.5833, 1.0, 0.6667, 1.0, 0.6667, 1.0, 0.5833, 1.0, 0.75, 1.0, 0.8333, 1.0, 0.8333, 1.0, 0.75, 1.0, 0.25, 1.0, 0.3333, 1.0, 0.3333, 1.0, 0.25, 1.0, 1.0, 0.5, 0.9167, 0.5, 0.8333, 0.5, 0.75, 0.5, 0.6667, 0.5, 0.5833, 0.5, 0.5, 0.5, 0.4167, 0.5, 0.3333, 0.5, 0.25, 0.5, 0.1667, 0.5, 0.5833, 0.5, 0.9167, 0.9672, 0.8333, 0.9672, 0.8333, 1.0, 0.9167, 1.0, 0.75, 0.9672, 0.6667, 0.9672, 0.6667, 1.0, 0.75, 1.0, 0.5833, 0.9672, 0.5, 0.9672, 0.5, 1.0, 0.5833, 1.0, 0.4167, 0.9672, 0.3333, 0.9672, 0.3333, 1.0, 0.4167, 1.0, 0.25, 0.9672, 0.1667, 0.9672, 0.1667, 1.0, 0.25, 1.0, 0.08333, 0.9672, -8.941e-08, 0.9672, -8.941e-08, 1.0, 0.08333, 1.0, 1.0, 0.7988, 0.5833, 0.7988, 0.1667, 0.7988, 0.25, 0.7988, 0.3333, 0.7988, 0.4167, 0.7988, 0.5, 0.7988, 0.5833, 0.7988, 0.6667, 0.7988, 0.75, 0.7988, 0.8333, 0.7988, 0.9167, 0.7988, 0.08333, 0.8549, -8.941e-08, 0.8549, -8.941e-08, 0.8189, 0.08333, 0.8189, 0.08333, 0.6451, 0.1667, 0.6451, 0.1667, 0.6811, 0.08333, 0.6811, 0.25, 0.8549, 0.1667, 0.8549, 0.1667, 0.8189, 0.25, 0.8189, 0.25, 0.6451, 0.3333, 0.6451, 0.3333, 0.6811, 0.25, 0.6811, 0.4167, 0.8549, 0.3333, 0.8549, 0.3333, 0.8189, 0.4167, 0.8189, 0.4167, 0.6451, 0.5, 0.6451, 0.5, 0.6811, 0.4167, 0.6811, 0.5833, 0.8549, 0.5, 0.8549, 0.5, 0.8189, 0.5833, 0.8189, 0.5833, 0.6451, 0.6667, 0.6451, 0.6667, 0.6811, 0.5833, 0.6811, 0.75, 0.8549, 0.6667, 0.8549, 0.6667, 0.8189, 0.75, 0.8189, 0.75, 0.6451, 0.8333, 0.6451, 0.8333, 0.6811, 0.75, 0.6811, 0.9167, 0.8549, 0.8333, 0.8549, 0.8333, 0.8189, 0.9167, 0.8189, 0.9167, 0.6451, 1.0, 0.6451, 1.0, 0.6811, 0.9167, 0.6811, 0.08333, 0.8549, 0.08333, 1.0, -8.941e-08, 1.0, -8.941e-08, 0.8549, 0.08333, 0.8189, -8.941e-08, 0.8189, -8.941e-08, 0.6811, 0.08333, 0.6811, 0.9167, 0.8189, 0.8333, 0.8189, 0.8333, 0.6811, 0.9167, 0.6811, 0.9167, 0.8549, 0.9167, 1.0, 0.8333, 1.0, 0.8333, 0.8549, 0.9167, 0.5, 0.9167, 0.6451, 0.8333, 0.6451, 0.8333, 0.5, 0.08333, 0.5, 0.08333, 0.6451, -8.941e-08, 0.6451, -8.941e-08, 0.5, 0.75, 0.8189, 0.6667, 0.8189, 0.6667, 0.6811, 0.75, 0.6811, 0.75, 0.5, 0.75, 0.6451, 0.6667, 0.6451, 0.6667, 0.5, 0.75, 0.8549, 0.75, 1.0, 0.6667, 1.0, 0.6667, 0.8549, 0.5833, 0.8189, 0.5, 0.8189, 0.5, 0.6811, 0.5833, 0.6811, 0.5833, 0.5, 0.5833, 0.6451, 0.5, 0.6451, 0.5, 0.5, 0.5833, 0.8549, 0.5833, 1.0, 0.5, 1.0, 0.5, 0.8549, 0.4167, 0.8189, 0.3333, 0.8189, 0.3333, 0.6811, 0.4167, 0.6811, 0.4167, 0.5, 0.4167, 0.6451, 0.3333, 0.6451, 0.3333, 0.5, 0.4167, 0.8549, 0.4167, 1.0, 0.3333, 1.0, 0.3333, 0.8549, 0.25, 0.8189, 0.1667, 0.8189, 0.1667, 0.6811, 0.25, 0.6811, 0.25, 0.5, 0.25, 0.6451, 0.1667, 0.6451, 0.1667, 0.5, 0.25, 0.8549, 0.25, 1.0, 0.1667, 1.0, 0.1667, 0.8549, 0.9167, 1.0, 0.8333, 1.0, 0.8333, 1.0, 0.9167, 1.0, 0.75, 1.0, 0.6667, 1.0, 0.6667, 1.0, 0.75, 1.0, 0.5833, 1.0, 0.5, 1.0, 0.5, 1.0, 0.5833, 1.0, 0.4167, 1.0, 0.3333, 1.0, 0.3333, 1.0, 0.4167, 1.0, 0.25, 1.0, 0.1667, 1.0, 0.1667, 1.0, 0.25, 1.0, 0.08333, 1.0, -8.941e-08, 1.0, -8.941e-08, 1.0, 0.08333, 1.0, 0.08333, 0.7988, -8.941e-08, 0.7988, -8.941e-08, 0.9672, 0.08333, 0.9672, 0.25, 0.7988, 0.1667, 0.7988, 0.1667, 0.9672, 0.25, 0.9672, 0.4167, 0.7988, 0.3333, 0.7988, 0.3333, 0.9672, 0.4167, 0.9672, 0.5833, 0.7988, 0.5, 0.7988, 0.5, 0.9672, 0.5833, 0.9672, 0.75, 0.7988, 0.6667, 0.7988, 0.6667, 0.9672, 0.75, 0.9672, 0.9167, 0.7988, 0.8333, 0.7988, 0.8333, 0.9672, 0.9167, 0.9672, 0.08333, 1.0, -8.941e-08, 1.0, -8.941e-08, 1.0, 0.08333, 1.0, 0.25, 1.0, 0.1667, 1.0, 0.1667, 1.0, 0.25, 1.0, 0.4167, 1.0, 0.3333, 1.0, 0.3333, 1.0, 0.4167, 1.0, 0.5833, 1.0, 0.5, 1.0, 0.5, 1.0, 0.5833, 1.0, 0.75, 1.0, 0.6667, 1.0, 0.6667, 1.0, 0.75, 1.0, 0.9167, 1.0, 0.8333, 1.0, 0.8333, 1.0, 0.9167, 1.0, 0.6667, 1.0, 0.5833, 1.0, 0.5833, 1.0, 0.6667, 1.0, 0.6667, 0.7988, 0.5833, 0.7988, 0.5833, 0.9672, 0.6667, 0.9672, 0.6667, 1.0, 0.5833, 1.0, 0.5833, 1.0, 0.6667, 1.0, 0.6667, 0.8549, 0.6667, 1.0, 0.5833, 1.0, 0.5833, 0.8549, 0.6667, 0.5, 0.6667, 0.6451, 0.5833, 0.6451, 0.5833, 0.5, 0.6667, 0.8189, 0.5833, 0.8189, 0.5833, 0.6811, 0.6667, 0.6811, 0.5, 0.6451, 0.5833, 0.6451, 0.5833, 0.6811, 0.5, 0.6811, 0.6667, 0.8549, 0.5833, 0.8549, 0.5833, 0.8189, 0.6667, 0.8189, 0.6667, 0.9672, 0.5833, 0.9672, 0.5833, 1.0, 0.6667, 1.0, 0.5, 1.0, 0.5833, 1.0, 0.5833, 1.0, 0.5, 1.0, 0.5, 1.0, 0.4167, 1.0, 0.4167, 1.0, 0.5, 1.0, 0.5, 0.7988, 0.4167, 0.7988, 0.4167, 0.9672, 0.5, 0.9672, 0.5, 1.0, 0.4167, 1.0, 0.4167, 1.0, 0.5, 1.0, 0.5, 0.8549, 0.5, 1.0, 0.4167, 1.0, 0.4167, 0.8549, 0.5, 0.5, 0.5, 0.6451, 0.4167, 0.6451, 0.4167, 0.5, 0.5, 0.8189, 0.4167, 0.8189, 0.4167, 0.6811, 0.5, 0.6811, 0.3333, 0.6451, 0.4167, 0.6451, 0.4167, 0.6811, 0.3333, 0.6811, 0.5, 0.8549, 0.4167, 0.8549, 0.4167, 0.8189, 0.5, 0.8189, 0.5, 0.9672, 0.4167, 0.9672, 0.4167, 1.0, 0.5, 1.0, 0.3333, 1.0, 0.4167, 1.0, 0.4167, 1.0, 0.3333, 1.0, 0.3333, 1.0, 0.25, 1.0, 0.25, 1.0, 0.3333, 1.0, 0.3333, 0.7988, 0.25, 0.7988, 0.25, 0.9672, 0.3333, 0.9672, 0.3333, 1.0, 0.25, 1.0, 0.25, 1.0, 0.3333, 1.0, 0.3333, 0.8549, 0.3333, 1.0, 0.25, 1.0, 0.25, 0.8549, 0.3333, 0.5, 0.3333, 0.6451, 0.25, 0.6451, 0.25, 0.5, 0.3333, 0.8189, 0.25, 0.8189, 0.25, 0.6811, 0.3333, 0.6811, 0.1667, 0.6451, 0.25, 0.6451, 0.25, 0.6811, 0.1667, 0.6811, 0.3333, 0.8549, 0.25, 0.8549, 0.25, 0.8189, 0.3333, 0.8189, 0.3333, 0.9672, 0.25, 0.9672, 0.25, 1.0, 0.3333, 1.0, 0.1667, 1.0, 0.25, 1.0, 0.25, 1.0, 0.1667, 1.0, 0.1667, 1.0, 0.08333, 1.0, 0.08333, 1.0, 0.1667, 1.0, 0.1667, 0.7988, 0.08333, 0.7988, 0.08333, 0.9672, 0.1667, 0.9672, 0.1667, 1.0, 0.08333, 1.0, 0.08333, 1.0, 0.1667, 1.0, 0.1667, 0.5, 0.1667, 0.6451, 0.08333, 0.6451, 0.08333, 0.5, 0.1667, 0.8189, 0.08333, 0.8189, 0.08333, 0.6811, 0.1667, 0.6811, 0.1667, 0.8549, 0.1667, 1.0, 0.08333, 1.0, 0.08333, 0.8549, -8.941e-08, 0.6451, 0.08333, 0.6451, 0.08333, 0.6811, -8.941e-08, 0.6811, 0.1667, 0.8549, 0.08333, 0.8549, 0.08333, 0.8189, 0.1667, 0.8189, 0.1667, 0.9672, 0.08333, 0.9672, 0.08333, 1.0, 0.1667, 1.0, -8.941e-08, 1.0, 0.08333, 1.0, 0.08333, 1.0, -8.941e-08, 1.0, 1.0, 1.0, 0.9167, 1.0, 0.9167, 1.0, 1.0, 1.0, 1.0, 0.7988, 0.9167, 0.7988, 0.9167, 0.9672, 1.0, 0.9672, 1.0, 1.0, 0.9167, 1.0, 0.9167, 1.0, 1.0, 1.0, 1.0, 0.5, 1.0, 0.6451, 0.9167, 0.6451, 0.9167, 0.5, 1.0, 0.8549, 1.0, 1.0, 0.9167, 1.0, 0.9167, 0.8549, 1.0, 0.8189, 0.9167, 0.8189, 0.9167, 0.6811, 1.0, 0.6811, 0.8333, 0.6451, 0.9167, 0.6451, 0.9167, 0.6811, 0.8333, 0.6811, 1.0, 0.8549, 0.9167, 0.8549, 0.9167, 0.8189, 1.0, 0.8189, 1.0, 0.9672, 0.9167, 0.9672, 0.9167, 1.0, 1.0, 1.0, 0.8333, 1.0, 0.9167, 1.0, 0.9167, 1.0, 0.8333, 1.0, 0.8333, 1.0, 0.75, 1.0, 0.75, 1.0, 0.8333, 1.0, 0.8333, 0.7988, 0.75, 0.7988, 0.75, 0.9672, 0.8333, 0.9672, 0.8333, 1.0, 0.75, 1.0, 0.75, 1.0, 0.8333, 1.0, 0.8333, 0.8549, 0.8333, 1.0, 0.75, 1.0, 0.75, 0.8549, 0.8333, 0.5, 0.8333, 0.6451, 0.75, 0.6451, 0.75, 0.5, 0.8333, 0.8189, 0.75, 0.8189, 0.75, 0.6811, 0.8333, 0.6811, 0.6667, 0.6451, 0.75, 0.6451, 0.75, 0.6811, 0.6667, 0.6811, 0.8333, 0.8549, 0.75, 0.8549, 0.75, 0.8189, 0.8333, 0.8189, 0.8333, 0.9672, 0.75, 0.9672, 0.75, 1.0, 0.8333, 1.0, 0.6667, 1.0, 0.75, 1.0, 0.75, 1.0, 0.6667, 1.0])
_ca = me_cylinder_019.color_attributes.new('Attribute', 'BYTE_COLOR', 'CORNER')
_ca.data.foreach_set('color', [0.5906, 0.5457, 0.5029, 1.0, 0.5906, 0.5457, 0.5029, 1.0, 0.5906, 0.5457, 0.5029, 1.0, 0.5906, 0.5457, 0.5029, 1.0, 0.5906, 0.5457, 0.5029, 1.0, 0.5906, 0.5457, 0.5029, 1.0, 0.5906, 0.5457, 0.5029, 1.0, 0.5906, 0.5457, 0.5029, 1.0, 0.5906, 0.5457, 0.5029, 1.0, 0.5906, 0.5457, 0.5029, 1.0, 0.5906, 0.5457, 0.5029, 1.0, 0.5906, 0.5457, 0.5029, 1.0, 0.5906, 0.5457, 0.5029, 1.0, 0.5906, 0.5457, 0.5029, 1.0, 0.5906, 0.5457, 0.5029, 1.0, 0.5906, 0.5457, 0.5029, 1.0, 0.5906, 0.5457, 0.5029, 1.0, 0.5906, 0.5457, 0.5029, 1.0, 0.5906, 0.5457, 0.5029, 1.0, 0.5906, 0.5457, 0.5029, 1.0, 0.5906, 0.5457, 0.5029, 1.0, 0.5906, 0.5457, 0.5029, 1.0, 0.5906, 0.5457, 0.5029, 1.0, 0.5906, 0.5457, 0.5029, 1.0, 0.6584, 0.02624, 0.006995, 1.0, 0.6584, 0.02624, 0.006995, 1.0, 0.6584, 0.02624, 0.006995, 1.0, 0.6584, 0.02624, 0.006995, 1.0, 0.6584, 0.02624, 0.006995, 1.0, 0.6584, 0.02624, 0.006995, 1.0, 0.6584, 0.02624, 0.006995, 1.0, 0.6584, 0.02624, 0.006995, 1.0, 0.6584, 0.02624, 0.006995, 1.0, 0.6584, 0.02624, 0.006995, 1.0, 0.6584, 0.02624, 0.006995, 1.0, 0.6584, 0.02624, 0.006995, 1.0, 0.5906, 0.5457, 0.5029, 1.0, 0.5906, 0.5457, 0.5029, 1.0, 0.5906, 0.5457, 0.5029, 1.0, 0.5906, 0.5457, 0.5029, 1.0, 0.5906, 0.5457, 0.5029, 1.0, 0.5906, 0.5457, 0.5029, 1.0, 0.5906, 0.5457, 0.5029, 1.0, 0.5906, 0.5457, 0.5029, 1.0, 0.5906, 0.5457, 0.5029, 1.0, 0.5906, 0.5457, 0.5029, 1.0, 0.5906, 0.5457, 0.5029, 1.0, 0.5906, 0.5457, 0.5029, 1.0, 0.5906, 0.5457, 0.5029, 1.0, 0.5906, 0.5457, 0.5029, 1.0, 0.5906, 0.5457, 0.5029, 1.0, 0.5906, 0.5457, 0.5029, 1.0, 0.5906, 0.5457, 0.5029, 1.0, 0.5906, 0.5457, 0.5029, 1.0, 0.5906, 0.5457, 0.5029, 1.0, 0.5906, 0.5457, 0.5029, 1.0, 0.5906, 0.5457, 0.5029, 1.0, 0.5906, 0.5457, 0.5029, 1.0, 0.5906, 0.5457, 0.5029, 1.0, 0.5906, 0.5457, 0.5029, 1.0, 0.2307, 0.08866, 0.03689, 1.0, 0.2307, 0.08866, 0.03689, 1.0, 0.2307, 0.08866, 0.03689, 1.0, 0.2307, 0.08866, 0.03689, 1.0, 0.2307, 0.08866, 0.03689, 1.0, 0.2307, 0.08866, 0.03689, 1.0, 0.2307, 0.08866, 0.03689, 1.0, 0.2307, 0.08866, 0.03689, 1.0, 0.2307, 0.08866, 0.03689, 1.0, 0.2307, 0.08866, 0.03689, 1.0, 0.2307, 0.08866, 0.03689, 1.0, 0.2307, 0.08866, 0.03689, 1.0, 1.0, 1.0, 1.0, 1.0, 1.0, 1.0, 1.0, 1.0, 1.0, 1.0, 1.0, 1.0, 1.0, 1.0, 1.0, 1.0, 1.0, 1.0, 1.0, 1.0, 1.0, 1.0, 1.0, 1.0, 1.0, 1.0, 1.0, 1.0, 1.0, 1.0, 1.0, 1.0, 1.0, 1.0, 1.0, 1.0, 1.0, 1.0, 1.0, 1.0, 1.0, 1.0, 1.0, 1.0, 1.0, 1.0, 1.0, 1.0, 1.0, 1.0, 1.0, 1.0, 1.0, 1.0, 1.0, 1.0, 1.0, 1.0, 1.0, 1.0, 1.0, 1.0, 1.0, 1.0, 1.0, 1.0, 1.0, 1.0, 1.0, 1.0, 1.0, 1.0, 1.0, 1.0, 1.0, 1.0, 1.0, 1.0, 1.0, 1.0, 1.0, 1.0, 1.0, 1.0, 1.0, 1.0, 1.0, 1.0, 1.0, 1.0, 1.0, 1.0, 1.0, 1.0, 1.0, 1.0, 1.0, 1.0, 1.0, 1.0, 1.0, 1.0, 1.0, 1.0, 1.0, 1.0, 1.0, 1.0, 1.0, 1.0, 1.0, 1.0, 1.0, 1.0, 1.0, 1.0, 1.0, 1.0, 1.0, 1.0, 1.0, 1.0, 1.0, 1.0, 1.0, 1.0, 1.0, 1.0, 1.0, 1.0, 1.0, 1.0, 1.0, 1.0, 1.0, 1.0, 1.0, 1.0, 1.0, 1.0, 1.0, 1.0, 1.0, 1.0, 1.0, 1.0, 1.0, 1.0, 1.0, 1.0, 1.0, 1.0, 1.0, 1.0, 1.0, 1.0, 1.0, 1.0, 1.0, 1.0, 1.0, 1.0, 1.0, 1.0, 1.0, 1.0, 1.0, 1.0, 1.0, 1.0, 1.0, 1.0, 1.0, 1.0, 1.0, 1.0, 1.0, 1.0, 1.0, 1.0, 1.0, 1.0, 1.0, 1.0, 1.0, 1.0, 1.0, 1.0, 1.0, 1.0, 1.0, 1.0, 0.6584, 0.02624, 0.006995, 1.0, 0.6584, 0.02624, 0.006995, 1.0, 0.6584, 0.02624, 0.006995, 1.0, 0.6584, 0.02624, 0.006995, 1.0, 0.6584, 0.02624, 0.006995, 1.0, 0.6584, 0.02624, 0.006995, 1.0, 0.6584, 0.02624, 0.006995, 1.0, 0.6584, 0.02624, 0.006995, 1.0, 0.6584, 0.02624, 0.006995, 1.0, 0.6584, 0.02624, 0.006995, 1.0, 0.6584, 0.02624, 0.006995, 1.0, 0.6584, 0.02624, 0.006995, 1.0, 0.6584, 0.02624, 0.006995, 1.0, 0.6584, 0.02624, 0.006995, 1.0, 0.6584, 0.02624, 0.006995, 1.0, 0.6584, 0.02624, 0.006995, 1.0, 0.6584, 0.02624, 0.006995, 1.0, 0.6584, 0.02624, 0.006995, 1.0, 0.6584, 0.02624, 0.006995, 1.0, 0.6584, 0.02624, 0.006995, 1.0, 0.6584, 0.02624, 0.006995, 1.0, 0.6584, 0.02624, 0.006995, 1.0, 0.6584, 0.02624, 0.006995, 1.0, 0.6584, 0.02624, 0.006995, 1.0, 0.6584, 0.02624, 0.006995, 1.0, 0.6584, 0.02624, 0.006995, 1.0, 0.6584, 0.02624, 0.006995, 1.0, 0.6584, 0.02624, 0.006995, 1.0, 0.6584, 0.02624, 0.006995, 1.0, 0.6584, 0.02624, 0.006995, 1.0, 0.6584, 0.02624, 0.006995, 1.0, 0.6584, 0.02624, 0.006995, 1.0, 0.6584, 0.02624, 0.006995, 1.0, 0.6584, 0.02624, 0.006995, 1.0, 0.6584, 0.02624, 0.006995, 1.0, 0.6584, 0.02624, 0.006995, 1.0, 0.6584, 0.02624, 0.006995, 1.0, 0.6584, 0.02624, 0.006995, 1.0, 0.6584, 0.02624, 0.006995, 1.0, 0.6584, 0.02624, 0.006995, 1.0, 0.6584, 0.02624, 0.006995, 1.0, 0.6584, 0.02624, 0.006995, 1.0, 0.6584, 0.02624, 0.006995, 1.0, 0.6584, 0.02624, 0.006995, 1.0, 0.6584, 0.02624, 0.006995, 1.0, 0.6584, 0.02624, 0.006995, 1.0, 0.6584, 0.02624, 0.006995, 1.0, 0.6584, 0.02624, 0.006995, 1.0, 0.6584, 0.02624, 0.006995, 1.0, 0.6584, 0.02624, 0.006995, 1.0, 0.6584, 0.02624, 0.006995, 1.0, 0.6584, 0.02624, 0.006995, 1.0, 0.6584, 0.02624, 0.006995, 1.0, 0.6584, 0.02624, 0.006995, 1.0, 0.6584, 0.02624, 0.006995, 1.0, 0.6584, 0.02624, 0.006995, 1.0, 0.6584, 0.02624, 0.006995, 1.0, 0.6584, 0.02624, 0.006995, 1.0, 0.6584, 0.02624, 0.006995, 1.0, 0.6584, 0.02624, 0.006995, 1.0, 0.6584, 0.02624, 0.006995, 1.0, 0.6584, 0.02624, 0.006995, 1.0, 0.6584, 0.02624, 0.006995, 1.0, 0.6584, 0.02624, 0.006995, 1.0, 0.6584, 0.02624, 0.006995, 1.0, 0.6584, 0.02624, 0.006995, 1.0, 0.6584, 0.02624, 0.006995, 1.0, 0.6584, 0.02624, 0.006995, 1.0, 0.6584, 0.02624, 0.006995, 1.0, 0.6584, 0.02624, 0.006995, 1.0, 0.6584, 0.02624, 0.006995, 1.0, 0.6584, 0.02624, 0.006995, 1.0, 0.5906, 0.5457, 0.5029, 1.0, 0.5906, 0.5457, 0.5029, 1.0, 0.5906, 0.5457, 0.5029, 1.0, 0.5906, 0.5457, 0.5029, 1.0, 0.5906, 0.5457, 0.5029, 1.0, 0.5906, 0.5457, 0.5029, 1.0, 0.5906, 0.5457, 0.5029, 1.0, 0.5906, 0.5457, 0.5029, 1.0, 0.5906, 0.5457, 0.5029, 1.0, 0.5906, 0.5457, 0.5029, 1.0, 0.5906, 0.5457, 0.5029, 1.0, 0.5906, 0.5457, 0.5029, 1.0, 0.5906, 0.5457, 0.5029, 1.0, 0.5906, 0.5457, 0.5029, 1.0, 0.5906, 0.5457, 0.5029, 1.0, 0.5906, 0.5457, 0.5029, 1.0, 0.5906, 0.5457, 0.5029, 1.0, 0.5906, 0.5457, 0.5029, 1.0, 0.5906, 0.5457, 0.5029, 1.0, 0.5906, 0.5457, 0.5029, 1.0, 0.5906, 0.5457, 0.5029, 1.0, 0.5906, 0.5457, 0.5029, 1.0, 0.5906, 0.5457, 0.5029, 1.0, 0.5906, 0.5457, 0.5029, 1.0, 0.2307, 0.08866, 0.03689, 1.0, 0.2307, 0.08866, 0.03689, 1.0, 0.2307, 0.08866, 0.03689, 1.0, 0.2307, 0.08866, 0.03689, 1.0, 0.2307, 0.08866, 0.03689, 1.0, 0.2307, 0.08866, 0.03689, 1.0, 0.2307, 0.08866, 0.03689, 1.0, 0.2307, 0.08866, 0.03689, 1.0, 0.2307, 0.08866, 0.03689, 1.0, 0.2307, 0.08866, 0.03689, 1.0, 0.2307, 0.08866, 0.03689, 1.0, 0.2307, 0.08866, 0.03689, 1.0, 0.2307, 0.08866, 0.03689, 1.0, 0.2307, 0.08866, 0.03689, 1.0, 0.2307, 0.08866, 0.03689, 1.0, 0.2307, 0.08866, 0.03689, 1.0, 0.2307, 0.08866, 0.03689, 1.0, 0.2307, 0.08866, 0.03689, 1.0, 0.2307, 0.08866, 0.03689, 1.0, 0.2307, 0.08866, 0.03689, 1.0, 0.2307, 0.08866, 0.03689, 1.0, 0.2307, 0.08866, 0.03689, 1.0, 0.2307, 0.08866, 0.03689, 1.0, 0.2307, 0.08866, 0.03689, 1.0, 0.5906, 0.5457, 0.5029, 1.0, 0.5906, 0.5457, 0.5029, 1.0, 0.5906, 0.5457, 0.5029, 1.0, 0.5906, 0.5457, 0.5029, 1.0, 0.5906, 0.5457, 0.5029, 1.0, 0.5906, 0.5457, 0.5029, 1.0, 0.5906, 0.5457, 0.5029, 1.0, 0.5906, 0.5457, 0.5029, 1.0, 0.5906, 0.5457, 0.5029, 1.0, 0.5906, 0.5457, 0.5029, 1.0, 0.5906, 0.5457, 0.5029, 1.0, 0.5906, 0.5457, 0.5029, 1.0, 0.5906, 0.5457, 0.5029, 1.0, 0.5906, 0.5457, 0.5029, 1.0, 0.5906, 0.5457, 0.5029, 1.0, 0.5906, 0.5457, 0.5029, 1.0, 0.5906, 0.5457, 0.5029, 1.0, 0.5906, 0.5457, 0.5029, 1.0, 0.5906, 0.5457, 0.5029, 1.0, 0.5906, 0.5457, 0.5029, 1.0, 0.5906, 0.5457, 0.5029, 1.0, 0.5906, 0.5457, 0.5029, 1.0, 0.5906, 0.5457, 0.5029, 1.0, 0.5906, 0.5457, 0.5029, 1.0, 0.5906, 0.5457, 0.5029, 1.0, 0.5906, 0.5457, 0.5029, 1.0, 0.5906, 0.5457, 0.5029, 1.0, 0.5906, 0.5457, 0.5029, 1.0, 0.2307, 0.08866, 0.03689, 1.0, 0.2307, 0.08866, 0.03689, 1.0, 0.2307, 0.08866, 0.03689, 1.0, 0.2307, 0.08866, 0.03689, 1.0, 0.5906, 0.5457, 0.5029, 1.0, 0.5906, 0.5457, 0.5029, 1.0, 0.5906, 0.5457, 0.5029, 1.0, 0.5906, 0.5457, 0.5029, 1.0, 0.6584, 0.02624, 0.006995, 1.0, 0.6584, 0.02624, 0.006995, 1.0, 0.6584, 0.02624, 0.006995, 1.0, 0.6584, 0.02624, 0.006995, 1.0, 0.6584, 0.02624, 0.006995, 1.0, 0.6584, 0.02624, 0.006995, 1.0, 0.6584, 0.02624, 0.006995, 1.0, 0.6584, 0.02624, 0.006995, 1.0, 0.6584, 0.02624, 0.006995, 1.0, 0.6584, 0.02624, 0.006995, 1.0, 0.6584, 0.02624, 0.006995, 1.0, 0.6584, 0.02624, 0.006995, 1.0, 1.0, 1.0, 1.0, 1.0, 1.0, 1.0, 1.0, 1.0, 1.0, 1.0, 1.0, 1.0, 1.0, 1.0, 1.0, 1.0, 1.0, 1.0, 1.0, 1.0, 1.0, 1.0, 1.0, 1.0, 1.0, 1.0, 1.0, 1.0, 1.0, 1.0, 1.0, 1.0, 0.5906, 0.5457, 0.5029, 1.0, 0.5906, 0.5457, 0.5029, 1.0, 0.5906, 0.5457, 0.5029, 1.0, 0.5906, 0.5457, 0.5029, 1.0, 0.5906, 0.5457, 0.5029, 1.0, 0.5906, 0.5457, 0.5029, 1.0, 0.5906, 0.5457, 0.5029, 1.0, 0.5906, 0.5457, 0.5029, 1.0, 0.5906, 0.5457, 0.5029, 1.0, 0.5906, 0.5457, 0.5029, 1.0, 0.5906, 0.5457, 0.5029, 1.0, 0.5906, 0.5457, 0.5029, 1.0, 0.2307, 0.08866, 0.03689, 1.0, 0.2307, 0.08866, 0.03689, 1.0, 0.2307, 0.08866, 0.03689, 1.0, 0.2307, 0.08866, 0.03689, 1.0, 0.5906, 0.5457, 0.5029, 1.0, 0.5906, 0.5457, 0.5029, 1.0, 0.5906, 0.5457, 0.5029, 1.0, 0.5906, 0.5457, 0.5029, 1.0, 0.6584, 0.02624, 0.006995, 1.0, 0.6584, 0.02624, 0.006995, 1.0, 0.6584, 0.02624, 0.006995, 1.0, 0.6584, 0.02624, 0.006995, 1.0, 0.6584, 0.02624, 0.006995, 1.0, 0.6584, 0.02624, 0.006995, 1.0, 0.6584, 0.02624, 0.006995, 1.0, 0.6584, 0.02624, 0.006995, 1.0, 0.6584, 0.02624, 0.006995, 1.0, 0.6584, 0.02624, 0.006995, 1.0, 0.6584, 0.02624, 0.006995, 1.0, 0.6584, 0.02624, 0.006995, 1.0, 1.0, 1.0, 1.0, 1.0, 1.0, 1.0, 1.0, 1.0, 1.0, 1.0, 1.0, 1.0, 1.0, 1.0, 1.0, 1.0, 1.0, 1.0, 1.0, 1.0, 1.0, 1.0, 1.0, 1.0, 1.0, 1.0, 1.0, 1.0, 1.0, 1.0, 1.0, 1.0, 0.5906, 0.5457, 0.5029, 1.0, 0.5906, 0.5457, 0.5029, 1.0, 0.5906, 0.5457, 0.5029, 1.0, 0.5906, 0.5457, 0.5029, 1.0, 0.5906, 0.5457, 0.5029, 1.0, 0.5906, 0.5457, 0.5029, 1.0, 0.5906, 0.5457, 0.5029, 1.0, 0.5906, 0.5457, 0.5029, 1.0, 0.5906, 0.5457, 0.5029, 1.0, 0.5906, 0.5457, 0.5029, 1.0, 0.5906, 0.5457, 0.5029, 1.0, 0.5906, 0.5457, 0.5029, 1.0, 0.2307, 0.08866, 0.03689, 1.0, 0.2307, 0.08866, 0.03689, 1.0, 0.2307, 0.08866, 0.03689, 1.0, 0.2307, 0.08866, 0.03689, 1.0, 0.5906, 0.5457, 0.5029, 1.0, 0.5906, 0.5457, 0.5029, 1.0, 0.5906, 0.5457, 0.5029, 1.0, 0.5906, 0.5457, 0.5029, 1.0, 0.6584, 0.02624, 0.006995, 1.0, 0.6584, 0.02624, 0.006995, 1.0, 0.6584, 0.02624, 0.006995, 1.0, 0.6584, 0.02624, 0.006995, 1.0, 0.6584, 0.02624, 0.006995, 1.0, 0.6584, 0.02624, 0.006995, 1.0, 0.6584, 0.02624, 0.006995, 1.0, 0.6584, 0.02624, 0.006995, 1.0, 0.6584, 0.02624, 0.006995, 1.0, 0.6584, 0.02624, 0.006995, 1.0, 0.6584, 0.02624, 0.006995, 1.0, 0.6584, 0.02624, 0.006995, 1.0, 1.0, 1.0, 1.0, 1.0, 1.0, 1.0, 1.0, 1.0, 1.0, 1.0, 1.0, 1.0, 1.0, 1.0, 1.0, 1.0, 1.0, 1.0, 1.0, 1.0, 1.0, 1.0, 1.0, 1.0, 1.0, 1.0, 1.0, 1.0, 1.0, 1.0, 1.0, 1.0, 0.5906, 0.5457, 0.5029, 1.0, 0.5906, 0.5457, 0.5029, 1.0, 0.5906, 0.5457, 0.5029, 1.0, 0.5906, 0.5457, 0.5029, 1.0, 0.5906, 0.5457, 0.5029, 1.0, 0.5906, 0.5457, 0.5029, 1.0, 0.5906, 0.5457, 0.5029, 1.0, 0.5906, 0.5457, 0.5029, 1.0, 0.5906, 0.5457, 0.5029, 1.0, 0.5906, 0.5457, 0.5029, 1.0, 0.5906, 0.5457, 0.5029, 1.0, 0.5906, 0.5457, 0.5029, 1.0, 0.2307, 0.08866, 0.03689, 1.0, 0.2307, 0.08866, 0.03689, 1.0, 0.2307, 0.08866, 0.03689, 1.0, 0.2307, 0.08866, 0.03689, 1.0, 0.5906, 0.5457, 0.5029, 1.0, 0.5906, 0.5457, 0.5029, 1.0, 0.5906, 0.5457, 0.5029, 1.0, 0.5906, 0.5457, 0.5029, 1.0, 0.6584, 0.02624, 0.006995, 1.0, 0.6584, 0.02624, 0.006995, 1.0, 0.6584, 0.02624, 0.006995, 1.0, 0.6584, 0.02624, 0.006995, 1.0, 0.6584, 0.02624, 0.006995, 1.0, 0.6584, 0.02624, 0.006995, 1.0, 0.6584, 0.02624, 0.006995, 1.0, 0.6584, 0.02624, 0.006995, 1.0, 0.6584, 0.02624, 0.006995, 1.0, 0.6584, 0.02624, 0.006995, 1.0, 0.6584, 0.02624, 0.006995, 1.0, 0.6584, 0.02624, 0.006995, 1.0, 1.0, 1.0, 1.0, 1.0, 1.0, 1.0, 1.0, 1.0, 1.0, 1.0, 1.0, 1.0, 1.0, 1.0, 1.0, 1.0, 1.0, 1.0, 1.0, 1.0, 1.0, 1.0, 1.0, 1.0, 1.0, 1.0, 1.0, 1.0, 1.0, 1.0, 1.0, 1.0, 0.5906, 0.5457, 0.5029, 1.0, 0.5906, 0.5457, 0.5029, 1.0, 0.5906, 0.5457, 0.5029, 1.0, 0.5906, 0.5457, 0.5029, 1.0, 0.5906, 0.5457, 0.5029, 1.0, 0.5906, 0.5457, 0.5029, 1.0, 0.5906, 0.5457, 0.5029, 1.0, 0.5906, 0.5457, 0.5029, 1.0, 0.5906, 0.5457, 0.5029, 1.0, 0.5906, 0.5457, 0.5029, 1.0, 0.5906, 0.5457, 0.5029, 1.0, 0.5906, 0.5457, 0.5029, 1.0, 0.2307, 0.08866, 0.03689, 1.0, 0.2307, 0.08866, 0.03689, 1.0, 0.2307, 0.08866, 0.03689, 1.0, 0.2307, 0.08866, 0.03689, 1.0, 0.5906, 0.5457, 0.5029, 1.0, 0.5906, 0.5457, 0.5029, 1.0, 0.5906, 0.5457, 0.5029, 1.0, 0.5906, 0.5457, 0.5029, 1.0, 0.6584, 0.02624, 0.006995, 1.0, 0.6584, 0.02624, 0.006995, 1.0, 0.6584, 0.02624, 0.006995, 1.0, 0.6584, 0.02624, 0.006995, 1.0, 0.6584, 0.02624, 0.006995, 1.0, 0.6584, 0.02624, 0.006995, 1.0, 0.6584, 0.02624, 0.006995, 1.0, 0.6584, 0.02624, 0.006995, 1.0, 0.6584, 0.02624, 0.006995, 1.0, 0.6584, 0.02624, 0.006995, 1.0, 0.6584, 0.02624, 0.006995, 1.0, 0.6584, 0.02624, 0.006995, 1.0, 1.0, 1.0, 1.0, 1.0, 1.0, 1.0, 1.0, 1.0, 1.0, 1.0, 1.0, 1.0, 1.0, 1.0, 1.0, 1.0, 1.0, 1.0, 1.0, 1.0, 1.0, 1.0, 1.0, 1.0, 1.0, 1.0, 1.0, 1.0, 1.0, 1.0, 1.0, 1.0, 0.5906, 0.5457, 0.5029, 1.0, 0.5906, 0.5457, 0.5029, 1.0, 0.5906, 0.5457, 0.5029, 1.0, 0.5906, 0.5457, 0.5029, 1.0, 0.5906, 0.5457, 0.5029, 1.0, 0.5906, 0.5457, 0.5029, 1.0, 0.5906, 0.5457, 0.5029, 1.0, 0.5906, 0.5457, 0.5029, 1.0, 0.5906, 0.5457, 0.5029, 1.0, 0.5906, 0.5457, 0.5029, 1.0, 0.5906, 0.5457, 0.5029, 1.0, 0.5906, 0.5457, 0.5029, 1.0, 0.2307, 0.08866, 0.03689, 1.0, 0.2307, 0.08866, 0.03689, 1.0, 0.2307, 0.08866, 0.03689, 1.0, 0.2307, 0.08866, 0.03689, 1.0, 0.5906, 0.5457, 0.5029, 1.0, 0.5906, 0.5457, 0.5029, 1.0, 0.5906, 0.5457, 0.5029, 1.0, 0.5906, 0.5457, 0.5029, 1.0, 0.6584, 0.02624, 0.006995, 1.0, 0.6584, 0.02624, 0.006995, 1.0, 0.6584, 0.02624, 0.006995, 1.0, 0.6584, 0.02624, 0.006995, 1.0, 0.6584, 0.02624, 0.006995, 1.0, 0.6584, 0.02624, 0.006995, 1.0, 0.6584, 0.02624, 0.006995, 1.0, 0.6584, 0.02624, 0.006995, 1.0, 0.6584, 0.02624, 0.006995, 1.0, 0.6584, 0.02624, 0.006995, 1.0, 0.6584, 0.02624, 0.006995, 1.0, 0.6584, 0.02624, 0.006995, 1.0, 1.0, 1.0, 1.0, 1.0, 1.0, 1.0, 1.0, 1.0, 1.0, 1.0, 1.0, 1.0, 1.0, 1.0, 1.0, 1.0, 1.0, 1.0, 1.0, 1.0, 1.0, 1.0, 1.0, 1.0, 1.0, 1.0, 1.0, 1.0, 1.0, 1.0, 1.0, 1.0, 0.5906, 0.5457, 0.5029, 1.0, 0.5906, 0.5457, 0.5029, 1.0, 0.5906, 0.5457, 0.5029, 1.0, 0.5906, 0.5457, 0.5029, 1.0, 0.5906, 0.5457, 0.5029, 1.0, 0.5906, 0.5457, 0.5029, 1.0, 0.5906, 0.5457, 0.5029, 1.0, 0.5906, 0.5457, 0.5029, 1.0])
me_cylinder_019.materials.append(mat_material)
me_cylinder_019.use_paint_bone_selection = False
me_cylinder_019.use_paint_mask = True
me_cylinder_019.update()
me_cylinder_003 = bpy.data.meshes.new('Cylinder.003')
me_cylinder_003.from_pydata([(0.1283, 0.114, 0.06794), (-0.1716, 0.08233, 0.09213), (0.1368, 0.0569, 0.1069), (-0.1102, 0.03557, 0.1768), (0.1271, -0.04776, 0.09748), (-0.08967, -0.07217, 0.1549), (0.1594, -0.08148, 0.06012), (-0.1172, -0.1362, 0.0769), (0.1415, -0.03401, -0.002256), (-0.174, -0.09055, 0.001414), (0.1413, 0.05678, -0.001048), (-0.2038, 0.01934, 0.001726), (-0.2197, 0.01652, 0.007187), (-0.1898, -0.09337, 0.00689), (-0.1332, -0.1389, 0.08244), (-0.1055, -0.07499, 0.1605), (-0.1262, 0.03276, 0.1824), (-0.1875, 0.07951, 0.09759), (0.05458, 0.129, 0.05357), (-0.1856, 0.07691, 0.09723), (0.06512, -0.07277, 0.1234), (-0.1259, 0.03138, 0.1795), (0.08444, -0.0524, 0.001618), (-0.106, -0.0736, 0.1576), (0.0308, 0.03384, 0.1591), (-0.133, -0.1359, 0.08172), (0.09923, -0.1218, 0.0548), (-0.188, -0.09158, 0.008742), (0.07685, 0.0553, -0.0002724), (-0.2171, 0.01552, 0.009106), (-0.002846, 0.06675, -8.459e-05), (-0.004458, -0.1129, 0.04604), (0.0004112, 0.06907, 0.1034), (-0.002833, -0.05142, 0.002139), (-0.0356, -0.05832, 0.09172), (-0.03755, 0.1299, 0.0467), (-0.04174, -0.03874, 0.0182), (-0.03428, -0.04383, 0.08443), (-0.03954, 0.04322, 0.01914), (-0.04165, -0.06425, 0.0509), (-0.03256, 0.0544, 0.09452), (-0.04374, 0.08047, 0.05679)], [], [(24, 32, 34, 20), (20, 34, 31, 26), (26, 31, 33, 22), (22, 33, 30, 28), (3, 1, 17, 16), (28, 30, 35, 18), (5, 7, 31, 34), (1, 11, 12, 17), (9, 7, 14, 13), (7, 5, 15, 14), (5, 3, 16, 15), (11, 9, 13, 12), (0, 2, 4, 6, 8, 10), (2, 24, 20, 4), (4, 20, 26, 6), (6, 26, 22, 8), (25, 23, 37, 39), (8, 22, 28, 10), (10, 28, 18, 0), (0, 18, 24, 2), (19, 29, 38, 41), (27, 25, 39, 36), (11, 1, 35, 30), (36, 39, 37, 40, 41, 38), (7, 9, 33, 31), (9, 11, 30, 33), (29, 27, 36, 38), (1, 3, 32, 35), (21, 19, 41, 40), (3, 5, 34, 32), (23, 21, 40, 37), (18, 35, 32, 24)])
me_cylinder_003.polygons.foreach_set('use_smooth', [True] * 32)
_k = set([(0, 2), (0, 10), (1, 3), (1, 11), (2, 4), (3, 5), (4, 6), (5, 7), (6, 8), (7, 9), (8, 10), (9, 11), (12, 13), (12, 17), (13, 14), (14, 15), (15, 16), (16, 17), (18, 24), (18, 28), (19, 21), (19, 29), (20, 24), (21, 23), (22, 26), (22, 28), (23, 25), (25, 27), (27, 29), (30, 33), (30, 35), (31, 33), (31, 34), (32, 34)])
me_cylinder_003.attributes.new('sharp_edge', 'BOOLEAN', 'EDGE').data.foreach_set('value', [ (min(e.vertices), max(e.vertices)) in _k for e in me_cylinder_003.edges])
_uv = me_cylinder_003.uv_layers.new(name='UVMap')
_uv.uv.foreach_set('vector', [0.8333, 0.607, 0.8333, 0.7524, 0.6667, 0.7524, 0.6667, 0.607, 0.6667, 0.607, 0.6667, 0.7524, 0.5, 0.742, 0.5, 0.6026, 0.5, 0.6026, 0.5, 0.742, 0.3333, 0.7331, 0.3333, 0.5989, 0.3333, 0.5989, 0.3333, 0.7331, 0.1667, 0.7331, 0.1667, 0.5989, 0.8333, 1.0, 1.0, 1.0, 1.0, 1.0, 0.8333, 1.0, 0.1667, 0.5989, 0.1667, 0.7331, -8.941e-08, 0.742, -8.941e-08, 0.6026, 0.6667, 1.0, 0.5, 1.0, 0.5, 0.742, 0.6667, 0.7524, -8.941e-08, 1.0, 0.1667, 1.0, 0.1667, 1.0, -8.941e-08, 1.0, 0.3333, 1.0, 0.5, 1.0, 0.5, 1.0, 0.3333, 1.0, 0.5, 1.0, 0.6667, 1.0, 0.6667, 1.0, 0.5, 1.0, 0.6667, 1.0, 0.8333, 1.0, 0.8333, 1.0, 0.6667, 1.0, 0.1667, 1.0, 0.3333, 1.0, 0.3333, 1.0, 0.1667, 1.0, 1.0, 0.5, 0.8333, 0.5, 0.6667, 0.5, 0.5, 0.5, 0.3333, 0.5, 0.1667, 0.5, 0.8333, 0.5, 0.8333, 0.607, 0.6667, 0.607, 0.6667, 0.5, 0.6667, 0.5, 0.6667, 0.607, 0.5, 0.6026, 0.5, 0.5, 0.5, 0.5, 0.5, 0.6026, 0.3333, 0.5989, 0.3333, 0.5, 0.5, 1.0, 0.6667, 1.0, 0.6667, 0.7339, 0.5, 0.7238, 0.3333, 0.5, 0.3333, 0.5989, 0.1667, 0.5989, 0.1667, 0.5, 0.1667, 0.5, 0.1667, 0.5989, -8.941e-08, 0.6026, -8.941e-08, 0.5, 1.0, 0.5, 1.0, 0.6026, 0.8333, 0.607, 0.8333, 0.5, -8.941e-08, 1.0, 0.1667, 1.0, 0.1667, 0.7154, -8.941e-08, 0.7238, 0.3333, 1.0, 0.5, 1.0, 0.5, 0.7238, 0.3333, 0.7154, 0.1667, 1.0, -8.941e-08, 1.0, -8.941e-08, 0.742, 0.1667, 0.7331, 0.3333, 0.7154, 0.5, 0.7238, 0.6667, 0.7339, 0.8333, 0.7339, -8.941e-08, 0.7238, 0.1667, 0.7154, 0.5, 1.0, 0.3333, 1.0, 0.3333, 0.7331, 0.5, 0.742, 0.3333, 1.0, 0.1667, 1.0, 0.1667, 0.7331, 0.3333, 0.7331, 0.1667, 1.0, 0.3333, 1.0, 0.3333, 0.7154, 0.1667, 0.7154, 1.0, 1.0, 0.8333, 1.0, 0.8333, 0.7524, 1.0, 0.742, 0.8333, 1.0, 1.0, 1.0, 1.0, 0.7238, 0.8333, 0.7339, 0.8333, 1.0, 0.6667, 1.0, 0.6667, 0.7524, 0.8333, 0.7524, 0.6667, 1.0, 0.8333, 1.0, 0.8333, 0.7339, 0.6667, 0.7339, 1.0, 0.6026, 1.0, 0.742, 0.8333, 0.7524, 0.8333, 0.607])
_ca = me_cylinder_003.color_attributes.new('Attribute', 'BYTE_COLOR', 'CORNER')
_ca.data.foreach_set('color', [0.6584, 0.02624, 0.006995, 1.0, 0.6584, 0.02624, 0.006995, 1.0, 0.6584, 0.02624, 0.006995, 1.0, 0.6584, 0.02624, 0.006995, 1.0, 0.6584, 0.02624, 0.006995, 1.0, 0.6584, 0.02624, 0.006995, 1.0, 0.6584, 0.02624, 0.006995, 1.0, 0.6584, 0.02624, 0.006995, 1.0, 0.6584, 0.02624, 0.006995, 1.0, 0.6584, 0.02624, 0.006995, 1.0, 0.6584, 0.02624, 0.006995, 1.0, 0.6584, 0.02624, 0.006995, 1.0, 0.6584, 0.02624, 0.006995, 1.0, 0.6584, 0.02624, 0.006995, 1.0, 0.6584, 0.02624, 0.006995, 1.0, 0.6584, 0.02624, 0.006995, 1.0, 0.5906, 0.5457, 0.5029, 1.0, 0.5906, 0.5457, 0.5029, 1.0, 0.5906, 0.5457, 0.5029, 1.0, 0.5906, 0.5457, 0.5029, 1.0, 0.6584, 0.02624, 0.006995, 1.0, 0.6584, 0.02624, 0.006995, 1.0, 0.6584, 0.02624, 0.006995, 1.0, 0.6584, 0.02624, 0.006995, 1.0, 0.6584, 0.02624, 0.006995, 1.0, 0.6584, 0.02624, 0.006995, 1.0, 0.6584, 0.02624, 0.006995, 1.0, 0.6584, 0.02624, 0.006995, 1.0, 0.5906, 0.5457, 0.5029, 1.0, 0.5906, 0.5457, 0.5029, 1.0, 0.5906, 0.5457, 0.5029, 1.0, 0.5906, 0.5457, 0.5029, 1.0, 0.5906, 0.5457, 0.5029, 1.0, 0.5906, 0.5457, 0.5029, 1.0, 0.5906, 0.5457, 0.5029, 1.0, 0.5906, 0.5457, 0.5029, 1.0, 0.5906, 0.5457, 0.5029, 1.0, 0.5906, 0.5457, 0.5029, 1.0, 0.5906, 0.5457, 0.5029, 1.0, 0.5906, 0.5457, 0.5029, 1.0, 0.5906, 0.5457, 0.5029, 1.0, 0.5906, 0.5457, 0.5029, 1.0, 0.5906, 0.5457, 0.5029, 1.0, 0.5906, 0.5457, 0.5029, 1.0, 0.5906, 0.5457, 0.5029, 1.0, 0.5906, 0.5457, 0.5029, 1.0, 0.5906, 0.5457, 0.5029, 1.0, 0.5906, 0.5457, 0.5029, 1.0, 0.6584, 0.02624, 0.006995, 1.0, 0.6584, 0.02624, 0.006995, 1.0, 0.6584, 0.02624, 0.006995, 1.0, 0.6584, 0.02624, 0.006995, 1.0, 0.6584, 0.02624, 0.006995, 1.0, 0.6584, 0.02624, 0.006995, 1.0, 0.6584, 0.02624, 0.006995, 1.0, 0.6584, 0.02624, 0.006995, 1.0, 0.6584, 0.02624, 0.006995, 1.0, 0.6584, 0.02624, 0.006995, 1.0, 0.6584, 0.02624, 0.006995, 1.0, 0.6584, 0.02624, 0.006995, 1.0, 0.6584, 0.02624, 0.006995, 1.0, 0.6584, 0.02624, 0.006995, 1.0, 0.6584, 0.02624, 0.006995, 1.0, 0.6584, 0.02624, 0.006995, 1.0, 0.6584, 0.02624, 0.006995, 1.0, 0.6584, 0.02624, 0.006995, 1.0, 0.5906, 0.5457, 0.5029, 1.0, 0.5906, 0.5457, 0.5029, 1.0, 0.5906, 0.5457, 0.5029, 1.0, 0.5906, 0.5457, 0.5029, 1.0, 0.6584, 0.02624, 0.006995, 1.0, 0.6584, 0.02624, 0.006995, 1.0, 0.6584, 0.02624, 0.006995, 1.0, 0.6584, 0.02624, 0.006995, 1.0, 0.6584, 0.02624, 0.006995, 1.0, 0.6584, 0.02624, 0.006995, 1.0, 0.6584, 0.02624, 0.006995, 1.0, 0.6584, 0.02624, 0.006995, 1.0, 0.6584, 0.02624, 0.006995, 1.0, 0.6584, 0.02624, 0.006995, 1.0, 0.6584, 0.02624, 0.006995, 1.0, 0.6584, 0.02624, 0.006995, 1.0, 0.5906, 0.5457, 0.5029, 1.0, 0.5906, 0.5457, 0.5029, 1.0, 0.5906, 0.5457, 0.5029, 1.0, 0.5906, 0.5457, 0.5029, 1.0, 0.5906, 0.5457, 0.5029, 1.0, 0.5906, 0.5457, 0.5029, 1.0, 0.5906, 0.5457, 0.5029, 1.0, 0.5906, 0.5457, 0.5029, 1.0, 0.6584, 0.02624, 0.006995, 1.0, 0.6584, 0.02624, 0.006995, 1.0, 0.6584, 0.02624, 0.006995, 1.0, 0.6584, 0.02624, 0.006995, 1.0, 0.5906, 0.5457, 0.5029, 1.0, 0.5906, 0.5457, 0.5029, 1.0, 0.5906, 0.5457, 0.5029, 1.0, 0.5906, 0.5457, 0.5029, 1.0, 0.5906, 0.5457, 0.5029, 1.0, 0.5906, 0.5457, 0.5029, 1.0, 0.6584, 0.02624, 0.006995, 1.0, 0.6584, 0.02624, 0.006995, 1.0, 0.6584, 0.02624, 0.006995, 1.0, 0.6584, 0.02624, 0.006995, 1.0, 0.6584, 0.02624, 0.006995, 1.0, 0.6584, 0.02624, 0.006995, 1.0, 0.6584, 0.02624, 0.006995, 1.0, 0.6584, 0.02624, 0.006995, 1.0, 0.5906, 0.5457, 0.5029, 1.0, 0.5906, 0.5457, 0.5029, 1.0, 0.5906, 0.5457, 0.5029, 1.0, 0.5906, 0.5457, 0.5029, 1.0, 0.6584, 0.02624, 0.006995, 1.0, 0.6584, 0.02624, 0.006995, 1.0, 0.6584, 0.02624, 0.006995, 1.0, 0.6584, 0.02624, 0.006995, 1.0, 0.5906, 0.5457, 0.5029, 1.0, 0.5906, 0.5457, 0.5029, 1.0, 0.5906, 0.5457, 0.5029, 1.0, 0.5906, 0.5457, 0.5029, 1.0, 0.6584, 0.02624, 0.006995, 1.0, 0.6584, 0.02624, 0.006995, 1.0, 0.6584, 0.02624, 0.006995, 1.0, 0.6584, 0.02624, 0.006995, 1.0, 0.5906, 0.5457, 0.5029, 1.0, 0.5906, 0.5457, 0.5029, 1.0, 0.5906, 0.5457, 0.5029, 1.0, 0.5906, 0.5457, 0.5029, 1.0, 0.6584, 0.02624, 0.006995, 1.0, 0.6584, 0.02624, 0.006995, 1.0, 0.6584, 0.02624, 0.006995, 1.0, 0.6584, 0.02624, 0.006995, 1.0])
me_cylinder_003.materials.append(mat_material)
me_cylinder_003.use_paint_bone_selection = False
me_cylinder_003.use_paint_mask = True
me_cylinder_003.update()

# ---- objects
ob_beer = bpy.data.objects.new('Beer', me_cylinder_014)
ob_beer_001 = bpy.data.objects.new('Beer.001', me_cylinder_005)
ob_can = bpy.data.objects.new('Can', me_cylinder_018)
ob_can_001 = bpy.data.objects.new('Can.001', me_cylinder_004)
ob_cup = bpy.data.objects.new('Cup', me_cylinder_019)
ob_cup_001 = bpy.data.objects.new('Cup.001', me_cylinder_003)

# ---- transforms, parenting, visibility, modifiers, constraints
ob_beer.location = (0.0, 0.0, 0.0)
ob_beer.scale = (2.2, 2.2, 2.2)
_vg = ob_beer.vertex_groups.new(name='booze')
_m = ob_beer.modifiers.new('WeightedNormal', 'WEIGHTED_NORMAL')
_m.keep_sharp = True
ob_beer_001.location = (0.0, 0.0, 0.0)
_vg = ob_beer_001.vertex_groups.new(name='booze')
_m = ob_beer_001.modifiers.new('WeightedNormal', 'WEIGHTED_NORMAL')
_m.keep_sharp = True
ob_can.location = (0.0, 0.0, 0.0)
ob_can.scale = (2.2, 2.2, 2.2)
_vg = ob_can.vertex_groups.new(name='booze')
_m = ob_can.modifiers.new('WeightedNormal', 'WEIGHTED_NORMAL')
_m.keep_sharp = True
ob_can_001.location = (0.0, 0.0, 0.0)
_vg = ob_can_001.vertex_groups.new(name='booze')
_m = ob_can_001.modifiers.new('WeightedNormal', 'WEIGHTED_NORMAL')
_m.keep_sharp = True
ob_cup.location = (0.0, 0.0, 0.0)
_vg = ob_cup.vertex_groups.new(name='booze')
ob_cup_001.location = (0.0, 0.0, 0.0)
_vg = ob_cup_001.vertex_groups.new(name='booze')

# ---- collection membership
col_bottle.objects.link(ob_beer)
col_bottle_broken.objects.link(ob_beer_001)
col_can.objects.link(ob_can)
col_can_broken.objects.link(ob_can_001)
col_cup.objects.link(ob_cup)
col_cup_broken.objects.link(ob_cup_001)

# ---- scene / render settings (as saved in the file)
scene.frame_start = 1; scene.frame_end = 250; scene.frame_set(1)
scene.render.engine = 'BLENDER_EEVEE_NEXT'
scene.render.bake_bias = 0.0
scene.render.bake_samples = 0
scene.cycles.sampling_pattern = 'TABULATED_SOBOL'
scene.eevee.use_volume_custom_range = False
bpy.context.view_layer.update()

# ---- added for rendering (the .blend has no active camera and no usable light): camera, sun
cam_auto = bpy.data.cameras.new('AutoCamera')
cam_auto.lens = 50.0
cam_auto.sensor_width = 36.0
cam_auto.clip_end = 1000.0
ob_auto_camera = bpy.data.objects.new('AutoCamera', cam_auto)
scene.collection.objects.link(ob_auto_camera)
ob_auto_camera.location = (0.578178, -0.733647, 0.715092)
ob_auto_camera.rotation_euler = (1.09748, -7.21219e-08, 0.694738)
scene.camera = ob_auto_camera
light_auto_sun = bpy.data.lights.new('AutoSun', 'SUN')
light_auto_sun.energy = 3.0
light_auto_sun.angle = 0.0523599
ob_auto_sun = bpy.data.objects.new('AutoSun', light_auto_sun)
scene.collection.objects.link(ob_auto_sun)
ob_auto_sun.rotation_euler = (0.872665, 0.174533, 0.523599)
bpy.context.view_layer.update()
